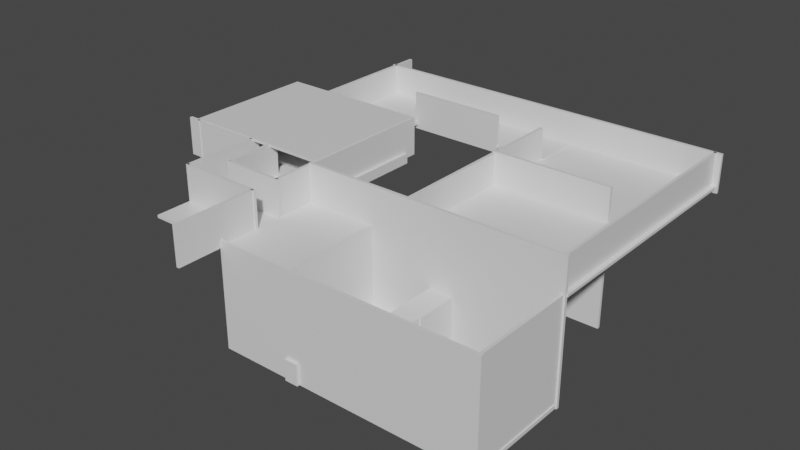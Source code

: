 # Source: m3.blend  (saved by Blender 3.1.7; exported with 4.5.12 LTS)
import bpy
from mathutils import Matrix  # noqa: F401  (used for matrix-valued properties, if any)

bpy.ops.wm.read_factory_settings(use_empty=True)
scene = bpy.context.scene
scene.name = 'Scene'

# ---- collections
col_collection = bpy.data.collections.new('Collection'); scene.collection.children.link(col_collection)

# ---- materials (node trees are filled in below, after node groups)
mat_material_024 = bpy.data.materials.new('Material.024')
mat_material_024.alpha_threshold = 0.0
mat_material_024.use_transparent_shadow = False
mat_material_024.line_color = (0.0, 0.0, 0.0, 1.0)
mat_material_051 = bpy.data.materials.new('Material.051')
mat_material_051.alpha_threshold = 0.0
mat_material_051.use_transparent_shadow = False
mat_material_051.line_color = (0.0, 0.0, 0.0, 1.0)
mat_material_052 = bpy.data.materials.new('Material.052')
mat_material_052.alpha_threshold = 0.0
mat_material_052.use_transparent_shadow = False
mat_material_052.line_color = (0.0, 0.0, 0.0, 1.0)
mat_material_053 = bpy.data.materials.new('Material.053')
mat_material_053.alpha_threshold = 0.0
mat_material_053.use_transparent_shadow = False
mat_material_053.line_color = (0.0, 0.0, 0.0, 1.0)
mat_material_054 = bpy.data.materials.new('Material.054')
mat_material_054.alpha_threshold = 0.0
mat_material_054.use_transparent_shadow = False
mat_material_054.line_color = (0.0, 0.0, 0.0, 1.0)
mat_material_055 = bpy.data.materials.new('Material.055')
mat_material_055.alpha_threshold = 0.0
mat_material_055.use_transparent_shadow = False
mat_material_055.line_color = (0.0, 0.0, 0.0, 1.0)
mat_material_056 = bpy.data.materials.new('Material.056')
mat_material_056.alpha_threshold = 0.0
mat_material_056.use_transparent_shadow = False
mat_material_056.line_color = (0.0, 0.0, 0.0, 1.0)
mat_material_057 = bpy.data.materials.new('Material.057')
mat_material_057.alpha_threshold = 0.0
mat_material_057.use_transparent_shadow = False
mat_material_057.line_color = (0.0, 0.0, 0.0, 1.0)
mat_material_058 = bpy.data.materials.new('Material.058')
mat_material_058.alpha_threshold = 0.0
mat_material_058.use_transparent_shadow = False
mat_material_058.line_color = (0.0, 0.0, 0.0, 1.0)
mat_material_060 = bpy.data.materials.new('Material.060')
mat_material_060.alpha_threshold = 0.0
mat_material_060.use_transparent_shadow = False
mat_material_060.line_color = (0.0, 0.0, 0.0, 1.0)
mat_material_061 = bpy.data.materials.new('Material.061')
mat_material_061.alpha_threshold = 0.0
mat_material_061.use_transparent_shadow = False
mat_material_061.line_color = (0.0, 0.0, 0.0, 1.0)
mat_material_062 = bpy.data.materials.new('Material.062')
mat_material_062.alpha_threshold = 0.0
mat_material_062.use_transparent_shadow = False
mat_material_062.line_color = (0.0, 0.0, 0.0, 1.0)
mat_material_063 = bpy.data.materials.new('Material.063')
mat_material_063.alpha_threshold = 0.0
mat_material_063.use_transparent_shadow = False
mat_material_063.line_color = (0.0, 0.0, 0.0, 1.0)
mat_material_064 = bpy.data.materials.new('Material.064')
mat_material_064.alpha_threshold = 0.0
mat_material_064.use_transparent_shadow = False
mat_material_064.line_color = (0.0, 0.0, 0.0, 1.0)
mat_material_065 = bpy.data.materials.new('Material.065')
mat_material_065.alpha_threshold = 0.0
mat_material_065.use_transparent_shadow = False
mat_material_065.line_color = (0.0, 0.0, 0.0, 1.0)
mat_material_066 = bpy.data.materials.new('Material.066')
mat_material_066.alpha_threshold = 0.0
mat_material_066.use_transparent_shadow = False
mat_material_066.line_color = (0.0, 0.0, 0.0, 1.0)
mat_material_074 = bpy.data.materials.new('Material.074')
mat_material_074.alpha_threshold = 0.0
mat_material_074.use_transparent_shadow = False
mat_material_074.line_color = (0.0, 0.0, 0.0, 1.0)
mat_material_088 = bpy.data.materials.new('Material.088')
mat_material_088.alpha_threshold = 0.0
mat_material_088.use_transparent_shadow = False
mat_material_088.line_color = (0.0, 0.0, 0.0, 1.0)
mat_material_089 = bpy.data.materials.new('Material.089')
mat_material_089.alpha_threshold = 0.0
mat_material_089.use_transparent_shadow = False
mat_material_089.line_color = (0.0, 0.0, 0.0, 1.0)
mat_material_090 = bpy.data.materials.new('Material.090')
mat_material_090.alpha_threshold = 0.0
mat_material_090.use_transparent_shadow = False
mat_material_090.line_color = (0.0, 0.0, 0.0, 1.0)
mat_material_091 = bpy.data.materials.new('Material.091')
mat_material_091.alpha_threshold = 0.0
mat_material_091.use_transparent_shadow = False
mat_material_091.line_color = (0.0, 0.0, 0.0, 1.0)
mat_material_092 = bpy.data.materials.new('Material.092')
mat_material_092.alpha_threshold = 0.0
mat_material_092.use_transparent_shadow = False
mat_material_092.line_color = (0.0, 0.0, 0.0, 1.0)
mat_material_093 = bpy.data.materials.new('Material.093')
mat_material_093.alpha_threshold = 0.0
mat_material_093.use_transparent_shadow = False
mat_material_093.line_color = (0.0, 0.0, 0.0, 1.0)
mat_material_094 = bpy.data.materials.new('Material.094')
mat_material_094.alpha_threshold = 0.0
mat_material_094.use_transparent_shadow = False
mat_material_094.line_color = (0.0, 0.0, 0.0, 1.0)
mat_material_095 = bpy.data.materials.new('Material.095')
mat_material_095.alpha_threshold = 0.0
mat_material_095.use_transparent_shadow = False
mat_material_095.line_color = (0.0, 0.0, 0.0, 1.0)
mat_material_096 = bpy.data.materials.new('Material.096')
mat_material_096.alpha_threshold = 0.0
mat_material_096.use_transparent_shadow = False
mat_material_096.line_color = (0.0, 0.0, 0.0, 1.0)
mat_material_097 = bpy.data.materials.new('Material.097')
mat_material_097.alpha_threshold = 0.0
mat_material_097.use_transparent_shadow = False
mat_material_097.line_color = (0.0, 0.0, 0.0, 1.0)
mat_material_098 = bpy.data.materials.new('Material.098')
mat_material_098.alpha_threshold = 0.0
mat_material_098.use_transparent_shadow = False
mat_material_098.line_color = (0.0, 0.0, 0.0, 1.0)
mat_material_099 = bpy.data.materials.new('Material.099')
mat_material_099.alpha_threshold = 0.0
mat_material_099.use_transparent_shadow = False
mat_material_099.line_color = (0.0, 0.0, 0.0, 1.0)
mat_material_100 = bpy.data.materials.new('Material.100')
mat_material_100.alpha_threshold = 0.0
mat_material_100.use_transparent_shadow = False
mat_material_100.line_color = (0.0, 0.0, 0.0, 1.0)
mat_material_101 = bpy.data.materials.new('Material.101')
mat_material_101.alpha_threshold = 0.0
mat_material_101.use_transparent_shadow = False
mat_material_101.line_color = (0.0, 0.0, 0.0, 1.0)
mat_material_102 = bpy.data.materials.new('Material.102')
mat_material_102.alpha_threshold = 0.0
mat_material_102.use_transparent_shadow = False
mat_material_102.line_color = (0.0, 0.0, 0.0, 1.0)
mat_material_103 = bpy.data.materials.new('Material.103')
mat_material_103.alpha_threshold = 0.0
mat_material_103.use_transparent_shadow = False
mat_material_103.line_color = (0.0, 0.0, 0.0, 1.0)
mat_material_104 = bpy.data.materials.new('Material.104')
mat_material_104.alpha_threshold = 0.0
mat_material_104.use_transparent_shadow = False
mat_material_104.line_color = (0.0, 0.0, 0.0, 1.0)
mat_material_105 = bpy.data.materials.new('Material.105')
mat_material_105.alpha_threshold = 0.0
mat_material_105.use_transparent_shadow = False
mat_material_105.line_color = (0.0, 0.0, 0.0, 1.0)
mat_material_106 = bpy.data.materials.new('Material.106')
mat_material_106.alpha_threshold = 0.0
mat_material_106.use_transparent_shadow = False
mat_material_106.line_color = (0.0, 0.0, 0.0, 1.0)
mat_material_107 = bpy.data.materials.new('Material.107')
mat_material_107.alpha_threshold = 0.0
mat_material_107.use_transparent_shadow = False
mat_material_107.line_color = (0.0, 0.0, 0.0, 1.0)

# ---- material node trees
mat_material_024.use_nodes = True; mat_material_024.node_tree.nodes.clear()
_N = mat_material_024.node_tree.nodes; _L = mat_material_024.node_tree.links
n0 = _N.new('ShaderNodeOutputMaterial'); n0.name = 'Material Output'; n0.location = (300, 300)
n1 = _N.new('ShaderNodeBsdfPrincipled'); n1.name = 'Principled BSDF'; n1.location = (10, 300)
n1.distribution = 'GGX'
n1.subsurface_method = 'RANDOM_WALK_SKIN'
n1.inputs[2].default_value = 0.4
n1.inputs[3].default_value = 1.45
n1.inputs[27].default_value = (0.0, 0.0, 0.0, 1.0)
n1.inputs[28].default_value = 1.0
_L.new(n1.outputs[0], n0.inputs[0])
n0.is_active_output = True
mat_material_051.use_nodes = True; mat_material_051.node_tree.nodes.clear()
_N = mat_material_051.node_tree.nodes; _L = mat_material_051.node_tree.links
n0 = _N.new('ShaderNodeOutputMaterial'); n0.name = 'Material Output'; n0.location = (300, 300)
n1 = _N.new('ShaderNodeBsdfPrincipled'); n1.name = 'Principled BSDF'; n1.location = (10, 300)
n1.distribution = 'GGX'
n1.subsurface_method = 'RANDOM_WALK_SKIN'
n1.inputs[2].default_value = 0.4
n1.inputs[3].default_value = 1.45
n1.inputs[27].default_value = (0.0, 0.0, 0.0, 1.0)
n1.inputs[28].default_value = 1.0
_L.new(n1.outputs[0], n0.inputs[0])
n0.is_active_output = True
mat_material_052.use_nodes = True; mat_material_052.node_tree.nodes.clear()
_N = mat_material_052.node_tree.nodes; _L = mat_material_052.node_tree.links
n0 = _N.new('ShaderNodeOutputMaterial'); n0.name = 'Material Output'; n0.location = (300, 300)
n1 = _N.new('ShaderNodeBsdfPrincipled'); n1.name = 'Principled BSDF'; n1.location = (10, 300)
n1.distribution = 'GGX'
n1.subsurface_method = 'RANDOM_WALK_SKIN'
n1.inputs[2].default_value = 0.4
n1.inputs[3].default_value = 1.45
n1.inputs[27].default_value = (0.0, 0.0, 0.0, 1.0)
n1.inputs[28].default_value = 1.0
_L.new(n1.outputs[0], n0.inputs[0])
n0.is_active_output = True
mat_material_053.use_nodes = True; mat_material_053.node_tree.nodes.clear()
_N = mat_material_053.node_tree.nodes; _L = mat_material_053.node_tree.links
n0 = _N.new('ShaderNodeOutputMaterial'); n0.name = 'Material Output'; n0.location = (300, 300)
n1 = _N.new('ShaderNodeBsdfPrincipled'); n1.name = 'Principled BSDF'; n1.location = (10, 300)
n1.distribution = 'GGX'
n1.subsurface_method = 'RANDOM_WALK_SKIN'
n1.inputs[2].default_value = 0.4
n1.inputs[3].default_value = 1.45
n1.inputs[27].default_value = (0.0, 0.0, 0.0, 1.0)
n1.inputs[28].default_value = 1.0
_L.new(n1.outputs[0], n0.inputs[0])
n0.is_active_output = True
mat_material_054.use_nodes = True; mat_material_054.node_tree.nodes.clear()
_N = mat_material_054.node_tree.nodes; _L = mat_material_054.node_tree.links
n0 = _N.new('ShaderNodeOutputMaterial'); n0.name = 'Material Output'; n0.location = (300, 300)
n1 = _N.new('ShaderNodeBsdfPrincipled'); n1.name = 'Principled BSDF'; n1.location = (10, 300)
n1.distribution = 'GGX'
n1.subsurface_method = 'RANDOM_WALK_SKIN'
n1.inputs[2].default_value = 0.4
n1.inputs[3].default_value = 1.45
n1.inputs[27].default_value = (0.0, 0.0, 0.0, 1.0)
n1.inputs[28].default_value = 1.0
_L.new(n1.outputs[0], n0.inputs[0])
n0.is_active_output = True
mat_material_055.use_nodes = True; mat_material_055.node_tree.nodes.clear()
_N = mat_material_055.node_tree.nodes; _L = mat_material_055.node_tree.links
n0 = _N.new('ShaderNodeOutputMaterial'); n0.name = 'Material Output'; n0.location = (300, 300)
n1 = _N.new('ShaderNodeBsdfPrincipled'); n1.name = 'Principled BSDF'; n1.location = (10, 300)
n1.distribution = 'GGX'
n1.subsurface_method = 'RANDOM_WALK_SKIN'
n1.inputs[2].default_value = 0.4
n1.inputs[3].default_value = 1.45
n1.inputs[27].default_value = (0.0, 0.0, 0.0, 1.0)
n1.inputs[28].default_value = 1.0
_L.new(n1.outputs[0], n0.inputs[0])
n0.is_active_output = True
mat_material_056.use_nodes = True; mat_material_056.node_tree.nodes.clear()
_N = mat_material_056.node_tree.nodes; _L = mat_material_056.node_tree.links
n0 = _N.new('ShaderNodeOutputMaterial'); n0.name = 'Material Output'; n0.location = (300, 300)
n1 = _N.new('ShaderNodeBsdfPrincipled'); n1.name = 'Principled BSDF'; n1.location = (10, 300)
n1.distribution = 'GGX'
n1.subsurface_method = 'RANDOM_WALK_SKIN'
n1.inputs[2].default_value = 0.4
n1.inputs[3].default_value = 1.45
n1.inputs[27].default_value = (0.0, 0.0, 0.0, 1.0)
n1.inputs[28].default_value = 1.0
_L.new(n1.outputs[0], n0.inputs[0])
n0.is_active_output = True
mat_material_057.use_nodes = True; mat_material_057.node_tree.nodes.clear()
_N = mat_material_057.node_tree.nodes; _L = mat_material_057.node_tree.links
n0 = _N.new('ShaderNodeOutputMaterial'); n0.name = 'Material Output'; n0.location = (300, 300)
n1 = _N.new('ShaderNodeBsdfPrincipled'); n1.name = 'Principled BSDF'; n1.location = (10, 300)
n1.distribution = 'GGX'
n1.subsurface_method = 'RANDOM_WALK_SKIN'
n1.inputs[2].default_value = 0.4
n1.inputs[3].default_value = 1.45
n1.inputs[27].default_value = (0.0, 0.0, 0.0, 1.0)
n1.inputs[28].default_value = 1.0
_L.new(n1.outputs[0], n0.inputs[0])
n0.is_active_output = True
mat_material_058.use_nodes = True; mat_material_058.node_tree.nodes.clear()
_N = mat_material_058.node_tree.nodes; _L = mat_material_058.node_tree.links
n0 = _N.new('ShaderNodeOutputMaterial'); n0.name = 'Material Output'; n0.location = (300, 300)
n1 = _N.new('ShaderNodeBsdfPrincipled'); n1.name = 'Principled BSDF'; n1.location = (10, 300)
n1.distribution = 'GGX'
n1.subsurface_method = 'RANDOM_WALK_SKIN'
n1.inputs[2].default_value = 0.4
n1.inputs[3].default_value = 1.45
n1.inputs[27].default_value = (0.0, 0.0, 0.0, 1.0)
n1.inputs[28].default_value = 1.0
_L.new(n1.outputs[0], n0.inputs[0])
n0.is_active_output = True
mat_material_060.use_nodes = True; mat_material_060.node_tree.nodes.clear()
_N = mat_material_060.node_tree.nodes; _L = mat_material_060.node_tree.links
n0 = _N.new('ShaderNodeOutputMaterial'); n0.name = 'Material Output'; n0.location = (300, 300)
n1 = _N.new('ShaderNodeBsdfPrincipled'); n1.name = 'Principled BSDF'; n1.location = (10, 300)
n1.distribution = 'GGX'
n1.subsurface_method = 'RANDOM_WALK_SKIN'
n1.inputs[2].default_value = 0.4
n1.inputs[3].default_value = 1.45
n1.inputs[27].default_value = (0.0, 0.0, 0.0, 1.0)
n1.inputs[28].default_value = 1.0
_L.new(n1.outputs[0], n0.inputs[0])
n0.is_active_output = True
mat_material_061.use_nodes = True; mat_material_061.node_tree.nodes.clear()
_N = mat_material_061.node_tree.nodes; _L = mat_material_061.node_tree.links
n0 = _N.new('ShaderNodeOutputMaterial'); n0.name = 'Material Output'; n0.location = (300, 300)
n1 = _N.new('ShaderNodeBsdfPrincipled'); n1.name = 'Principled BSDF'; n1.location = (10, 300)
n1.distribution = 'GGX'
n1.subsurface_method = 'RANDOM_WALK_SKIN'
n1.inputs[2].default_value = 0.4
n1.inputs[3].default_value = 1.45
n1.inputs[27].default_value = (0.0, 0.0, 0.0, 1.0)
n1.inputs[28].default_value = 1.0
_L.new(n1.outputs[0], n0.inputs[0])
n0.is_active_output = True
mat_material_062.use_nodes = True; mat_material_062.node_tree.nodes.clear()
_N = mat_material_062.node_tree.nodes; _L = mat_material_062.node_tree.links
n0 = _N.new('ShaderNodeOutputMaterial'); n0.name = 'Material Output'; n0.location = (300, 300)
n1 = _N.new('ShaderNodeBsdfPrincipled'); n1.name = 'Principled BSDF'; n1.location = (10, 300)
n1.distribution = 'GGX'
n1.subsurface_method = 'RANDOM_WALK_SKIN'
n1.inputs[2].default_value = 0.4
n1.inputs[3].default_value = 1.45
n1.inputs[27].default_value = (0.0, 0.0, 0.0, 1.0)
n1.inputs[28].default_value = 1.0
_L.new(n1.outputs[0], n0.inputs[0])
n0.is_active_output = True
mat_material_063.use_nodes = True; mat_material_063.node_tree.nodes.clear()
_N = mat_material_063.node_tree.nodes; _L = mat_material_063.node_tree.links
n0 = _N.new('ShaderNodeOutputMaterial'); n0.name = 'Material Output'; n0.location = (300, 300)
n1 = _N.new('ShaderNodeBsdfPrincipled'); n1.name = 'Principled BSDF'; n1.location = (10, 300)
n1.distribution = 'GGX'
n1.subsurface_method = 'RANDOM_WALK_SKIN'
n1.inputs[2].default_value = 0.4
n1.inputs[3].default_value = 1.45
n1.inputs[27].default_value = (0.0, 0.0, 0.0, 1.0)
n1.inputs[28].default_value = 1.0
_L.new(n1.outputs[0], n0.inputs[0])
n0.is_active_output = True
mat_material_064.use_nodes = True; mat_material_064.node_tree.nodes.clear()
_N = mat_material_064.node_tree.nodes; _L = mat_material_064.node_tree.links
n0 = _N.new('ShaderNodeOutputMaterial'); n0.name = 'Material Output'; n0.location = (300, 300)
n1 = _N.new('ShaderNodeBsdfPrincipled'); n1.name = 'Principled BSDF'; n1.location = (10, 300)
n1.distribution = 'GGX'
n1.subsurface_method = 'RANDOM_WALK_SKIN'
n1.inputs[2].default_value = 0.4
n1.inputs[3].default_value = 1.45
n1.inputs[27].default_value = (0.0, 0.0, 0.0, 1.0)
n1.inputs[28].default_value = 1.0
_L.new(n1.outputs[0], n0.inputs[0])
n0.is_active_output = True
mat_material_065.use_nodes = True; mat_material_065.node_tree.nodes.clear()
_N = mat_material_065.node_tree.nodes; _L = mat_material_065.node_tree.links
n0 = _N.new('ShaderNodeOutputMaterial'); n0.name = 'Material Output'; n0.location = (300, 300)
n1 = _N.new('ShaderNodeBsdfPrincipled'); n1.name = 'Principled BSDF'; n1.location = (10, 300)
n1.distribution = 'GGX'
n1.subsurface_method = 'RANDOM_WALK_SKIN'
n1.inputs[2].default_value = 0.4
n1.inputs[3].default_value = 1.45
n1.inputs[27].default_value = (0.0, 0.0, 0.0, 1.0)
n1.inputs[28].default_value = 1.0
_L.new(n1.outputs[0], n0.inputs[0])
n0.is_active_output = True
mat_material_066.use_nodes = True; mat_material_066.node_tree.nodes.clear()
_N = mat_material_066.node_tree.nodes; _L = mat_material_066.node_tree.links
n0 = _N.new('ShaderNodeOutputMaterial'); n0.name = 'Material Output'; n0.location = (300, 300)
n1 = _N.new('ShaderNodeBsdfPrincipled'); n1.name = 'Principled BSDF'; n1.location = (10, 300)
n1.distribution = 'GGX'
n1.subsurface_method = 'RANDOM_WALK_SKIN'
n1.inputs[2].default_value = 0.4
n1.inputs[3].default_value = 1.45
n1.inputs[27].default_value = (0.0, 0.0, 0.0, 1.0)
n1.inputs[28].default_value = 1.0
_L.new(n1.outputs[0], n0.inputs[0])
n0.is_active_output = True
mat_material_074.use_nodes = True; mat_material_074.node_tree.nodes.clear()
_N = mat_material_074.node_tree.nodes; _L = mat_material_074.node_tree.links
n0 = _N.new('ShaderNodeOutputMaterial'); n0.name = 'Material Output'; n0.location = (300, 300)
n1 = _N.new('ShaderNodeBsdfPrincipled'); n1.name = 'Principled BSDF'; n1.location = (10, 300)
n1.distribution = 'GGX'
n1.subsurface_method = 'RANDOM_WALK_SKIN'
n1.inputs[2].default_value = 0.4
n1.inputs[3].default_value = 1.45
n1.inputs[27].default_value = (0.0, 0.0, 0.0, 1.0)
n1.inputs[28].default_value = 1.0
_L.new(n1.outputs[0], n0.inputs[0])
n0.is_active_output = True
mat_material_088.use_nodes = True; mat_material_088.node_tree.nodes.clear()
_N = mat_material_088.node_tree.nodes; _L = mat_material_088.node_tree.links
n0 = _N.new('ShaderNodeOutputMaterial'); n0.name = 'Material Output'; n0.location = (300, 300)
n1 = _N.new('ShaderNodeBsdfPrincipled'); n1.name = 'Principled BSDF'; n1.location = (10, 300)
n1.distribution = 'GGX'
n1.subsurface_method = 'RANDOM_WALK_SKIN'
n1.inputs[2].default_value = 0.4
n1.inputs[3].default_value = 1.45
n1.inputs[27].default_value = (0.0, 0.0, 0.0, 1.0)
n1.inputs[28].default_value = 1.0
_L.new(n1.outputs[0], n0.inputs[0])
n0.is_active_output = True
mat_material_089.use_nodes = True; mat_material_089.node_tree.nodes.clear()
_N = mat_material_089.node_tree.nodes; _L = mat_material_089.node_tree.links
n0 = _N.new('ShaderNodeOutputMaterial'); n0.name = 'Material Output'; n0.location = (300, 300)
n1 = _N.new('ShaderNodeBsdfPrincipled'); n1.name = 'Principled BSDF'; n1.location = (10, 300)
n1.distribution = 'GGX'
n1.subsurface_method = 'RANDOM_WALK_SKIN'
n1.inputs[2].default_value = 0.4
n1.inputs[3].default_value = 1.45
n1.inputs[27].default_value = (0.0, 0.0, 0.0, 1.0)
n1.inputs[28].default_value = 1.0
_L.new(n1.outputs[0], n0.inputs[0])
n0.is_active_output = True
mat_material_090.use_nodes = True; mat_material_090.node_tree.nodes.clear()
_N = mat_material_090.node_tree.nodes; _L = mat_material_090.node_tree.links
n0 = _N.new('ShaderNodeOutputMaterial'); n0.name = 'Material Output'; n0.location = (300, 300)
n1 = _N.new('ShaderNodeBsdfPrincipled'); n1.name = 'Principled BSDF'; n1.location = (10, 300)
n1.distribution = 'GGX'
n1.subsurface_method = 'RANDOM_WALK_SKIN'
n1.inputs[2].default_value = 0.4
n1.inputs[3].default_value = 1.45
n1.inputs[27].default_value = (0.0, 0.0, 0.0, 1.0)
n1.inputs[28].default_value = 1.0
_L.new(n1.outputs[0], n0.inputs[0])
n0.is_active_output = True
mat_material_091.use_nodes = True; mat_material_091.node_tree.nodes.clear()
_N = mat_material_091.node_tree.nodes; _L = mat_material_091.node_tree.links
n0 = _N.new('ShaderNodeOutputMaterial'); n0.name = 'Material Output'; n0.location = (300, 300)
n1 = _N.new('ShaderNodeBsdfPrincipled'); n1.name = 'Principled BSDF'; n1.location = (10, 300)
n1.distribution = 'GGX'
n1.subsurface_method = 'RANDOM_WALK_SKIN'
n1.inputs[2].default_value = 0.4
n1.inputs[3].default_value = 1.45
n1.inputs[27].default_value = (0.0, 0.0, 0.0, 1.0)
n1.inputs[28].default_value = 1.0
_L.new(n1.outputs[0], n0.inputs[0])
n0.is_active_output = True
mat_material_092.use_nodes = True; mat_material_092.node_tree.nodes.clear()
_N = mat_material_092.node_tree.nodes; _L = mat_material_092.node_tree.links
n0 = _N.new('ShaderNodeOutputMaterial'); n0.name = 'Material Output'; n0.location = (300, 300)
n1 = _N.new('ShaderNodeBsdfPrincipled'); n1.name = 'Principled BSDF'; n1.location = (10, 300)
n1.distribution = 'GGX'
n1.subsurface_method = 'RANDOM_WALK_SKIN'
n1.inputs[2].default_value = 0.4
n1.inputs[3].default_value = 1.45
n1.inputs[27].default_value = (0.0, 0.0, 0.0, 1.0)
n1.inputs[28].default_value = 1.0
_L.new(n1.outputs[0], n0.inputs[0])
n0.is_active_output = True
mat_material_093.use_nodes = True; mat_material_093.node_tree.nodes.clear()
_N = mat_material_093.node_tree.nodes; _L = mat_material_093.node_tree.links
n0 = _N.new('ShaderNodeOutputMaterial'); n0.name = 'Material Output'; n0.location = (300, 300)
n1 = _N.new('ShaderNodeBsdfPrincipled'); n1.name = 'Principled BSDF'; n1.location = (10, 300)
n1.distribution = 'GGX'
n1.subsurface_method = 'RANDOM_WALK_SKIN'
n1.inputs[2].default_value = 0.4
n1.inputs[3].default_value = 1.45
n1.inputs[27].default_value = (0.0, 0.0, 0.0, 1.0)
n1.inputs[28].default_value = 1.0
_L.new(n1.outputs[0], n0.inputs[0])
n0.is_active_output = True
mat_material_094.use_nodes = True; mat_material_094.node_tree.nodes.clear()
_N = mat_material_094.node_tree.nodes; _L = mat_material_094.node_tree.links
n0 = _N.new('ShaderNodeOutputMaterial'); n0.name = 'Material Output'; n0.location = (300, 300)
n1 = _N.new('ShaderNodeBsdfPrincipled'); n1.name = 'Principled BSDF'; n1.location = (10, 300)
n1.distribution = 'GGX'
n1.subsurface_method = 'RANDOM_WALK_SKIN'
n1.inputs[2].default_value = 0.4
n1.inputs[3].default_value = 1.45
n1.inputs[27].default_value = (0.0, 0.0, 0.0, 1.0)
n1.inputs[28].default_value = 1.0
_L.new(n1.outputs[0], n0.inputs[0])
n0.is_active_output = True
mat_material_095.use_nodes = True; mat_material_095.node_tree.nodes.clear()
_N = mat_material_095.node_tree.nodes; _L = mat_material_095.node_tree.links
n0 = _N.new('ShaderNodeOutputMaterial'); n0.name = 'Material Output'; n0.location = (300, 300)
n1 = _N.new('ShaderNodeBsdfPrincipled'); n1.name = 'Principled BSDF'; n1.location = (10, 300)
n1.distribution = 'GGX'
n1.subsurface_method = 'RANDOM_WALK_SKIN'
n1.inputs[2].default_value = 0.4
n1.inputs[3].default_value = 1.45
n1.inputs[27].default_value = (0.0, 0.0, 0.0, 1.0)
n1.inputs[28].default_value = 1.0
_L.new(n1.outputs[0], n0.inputs[0])
n0.is_active_output = True
mat_material_096.use_nodes = True; mat_material_096.node_tree.nodes.clear()
_N = mat_material_096.node_tree.nodes; _L = mat_material_096.node_tree.links
n0 = _N.new('ShaderNodeOutputMaterial'); n0.name = 'Material Output'; n0.location = (300, 300)
n1 = _N.new('ShaderNodeBsdfPrincipled'); n1.name = 'Principled BSDF'; n1.location = (10, 300)
n1.distribution = 'GGX'
n1.subsurface_method = 'RANDOM_WALK_SKIN'
n1.inputs[2].default_value = 0.4
n1.inputs[3].default_value = 1.45
n1.inputs[27].default_value = (0.0, 0.0, 0.0, 1.0)
n1.inputs[28].default_value = 1.0
_L.new(n1.outputs[0], n0.inputs[0])
n0.is_active_output = True
mat_material_097.use_nodes = True; mat_material_097.node_tree.nodes.clear()
_N = mat_material_097.node_tree.nodes; _L = mat_material_097.node_tree.links
n0 = _N.new('ShaderNodeOutputMaterial'); n0.name = 'Material Output'; n0.location = (300, 300)
n1 = _N.new('ShaderNodeBsdfPrincipled'); n1.name = 'Principled BSDF'; n1.location = (10, 300)
n1.distribution = 'GGX'
n1.subsurface_method = 'RANDOM_WALK_SKIN'
n1.inputs[2].default_value = 0.4
n1.inputs[3].default_value = 1.45
n1.inputs[27].default_value = (0.0, 0.0, 0.0, 1.0)
n1.inputs[28].default_value = 1.0
_L.new(n1.outputs[0], n0.inputs[0])
n0.is_active_output = True
mat_material_098.use_nodes = True; mat_material_098.node_tree.nodes.clear()
_N = mat_material_098.node_tree.nodes; _L = mat_material_098.node_tree.links
n0 = _N.new('ShaderNodeOutputMaterial'); n0.name = 'Material Output'; n0.location = (300, 300)
n1 = _N.new('ShaderNodeBsdfPrincipled'); n1.name = 'Principled BSDF'; n1.location = (10, 300)
n1.distribution = 'GGX'
n1.subsurface_method = 'RANDOM_WALK_SKIN'
n1.inputs[2].default_value = 0.4
n1.inputs[3].default_value = 1.45
n1.inputs[27].default_value = (0.0, 0.0, 0.0, 1.0)
n1.inputs[28].default_value = 1.0
_L.new(n1.outputs[0], n0.inputs[0])
n0.is_active_output = True
mat_material_099.use_nodes = True; mat_material_099.node_tree.nodes.clear()
_N = mat_material_099.node_tree.nodes; _L = mat_material_099.node_tree.links
n0 = _N.new('ShaderNodeOutputMaterial'); n0.name = 'Material Output'; n0.location = (300, 300)
n1 = _N.new('ShaderNodeBsdfPrincipled'); n1.name = 'Principled BSDF'; n1.location = (10, 300)
n1.distribution = 'GGX'
n1.subsurface_method = 'RANDOM_WALK_SKIN'
n1.inputs[2].default_value = 0.4
n1.inputs[3].default_value = 1.45
n1.inputs[27].default_value = (0.0, 0.0, 0.0, 1.0)
n1.inputs[28].default_value = 1.0
_L.new(n1.outputs[0], n0.inputs[0])
n0.is_active_output = True
mat_material_100.use_nodes = True; mat_material_100.node_tree.nodes.clear()
_N = mat_material_100.node_tree.nodes; _L = mat_material_100.node_tree.links
n0 = _N.new('ShaderNodeOutputMaterial'); n0.name = 'Material Output'; n0.location = (300, 300)
n1 = _N.new('ShaderNodeBsdfPrincipled'); n1.name = 'Principled BSDF'; n1.location = (10, 300)
n1.distribution = 'GGX'
n1.subsurface_method = 'RANDOM_WALK_SKIN'
n1.inputs[2].default_value = 0.4
n1.inputs[3].default_value = 1.45
n1.inputs[27].default_value = (0.0, 0.0, 0.0, 1.0)
n1.inputs[28].default_value = 1.0
_L.new(n1.outputs[0], n0.inputs[0])
n0.is_active_output = True
mat_material_101.use_nodes = True; mat_material_101.node_tree.nodes.clear()
_N = mat_material_101.node_tree.nodes; _L = mat_material_101.node_tree.links
n0 = _N.new('ShaderNodeOutputMaterial'); n0.name = 'Material Output'; n0.location = (300, 300)
n1 = _N.new('ShaderNodeBsdfPrincipled'); n1.name = 'Principled BSDF'; n1.location = (10, 300)
n1.distribution = 'GGX'
n1.subsurface_method = 'RANDOM_WALK_SKIN'
n1.inputs[2].default_value = 0.4
n1.inputs[3].default_value = 1.45
n1.inputs[27].default_value = (0.0, 0.0, 0.0, 1.0)
n1.inputs[28].default_value = 1.0
_L.new(n1.outputs[0], n0.inputs[0])
n0.is_active_output = True
mat_material_102.use_nodes = True; mat_material_102.node_tree.nodes.clear()
_N = mat_material_102.node_tree.nodes; _L = mat_material_102.node_tree.links
n0 = _N.new('ShaderNodeOutputMaterial'); n0.name = 'Material Output'; n0.location = (300, 300)
n1 = _N.new('ShaderNodeBsdfPrincipled'); n1.name = 'Principled BSDF'; n1.location = (10, 300)
n1.distribution = 'GGX'
n1.subsurface_method = 'RANDOM_WALK_SKIN'
n1.inputs[2].default_value = 0.4
n1.inputs[3].default_value = 1.45
n1.inputs[27].default_value = (0.0, 0.0, 0.0, 1.0)
n1.inputs[28].default_value = 1.0
_L.new(n1.outputs[0], n0.inputs[0])
n0.is_active_output = True
mat_material_103.use_nodes = True; mat_material_103.node_tree.nodes.clear()
_N = mat_material_103.node_tree.nodes; _L = mat_material_103.node_tree.links
n0 = _N.new('ShaderNodeOutputMaterial'); n0.name = 'Material Output'; n0.location = (300, 300)
n1 = _N.new('ShaderNodeBsdfPrincipled'); n1.name = 'Principled BSDF'; n1.location = (10, 300)
n1.distribution = 'GGX'
n1.subsurface_method = 'RANDOM_WALK_SKIN'
n1.inputs[2].default_value = 0.4
n1.inputs[3].default_value = 1.45
n1.inputs[27].default_value = (0.0, 0.0, 0.0, 1.0)
n1.inputs[28].default_value = 1.0
_L.new(n1.outputs[0], n0.inputs[0])
n0.is_active_output = True
mat_material_104.use_nodes = True; mat_material_104.node_tree.nodes.clear()
_N = mat_material_104.node_tree.nodes; _L = mat_material_104.node_tree.links
n0 = _N.new('ShaderNodeOutputMaterial'); n0.name = 'Material Output'; n0.location = (300, 300)
n1 = _N.new('ShaderNodeBsdfPrincipled'); n1.name = 'Principled BSDF'; n1.location = (10, 300)
n1.distribution = 'GGX'
n1.subsurface_method = 'RANDOM_WALK_SKIN'
n1.inputs[2].default_value = 0.4
n1.inputs[3].default_value = 1.45
n1.inputs[27].default_value = (0.0, 0.0, 0.0, 1.0)
n1.inputs[28].default_value = 1.0
_L.new(n1.outputs[0], n0.inputs[0])
n0.is_active_output = True
mat_material_105.use_nodes = True; mat_material_105.node_tree.nodes.clear()
_N = mat_material_105.node_tree.nodes; _L = mat_material_105.node_tree.links
n0 = _N.new('ShaderNodeOutputMaterial'); n0.name = 'Material Output'; n0.location = (300, 300)
n1 = _N.new('ShaderNodeBsdfPrincipled'); n1.name = 'Principled BSDF'; n1.location = (10, 300)
n1.distribution = 'GGX'
n1.subsurface_method = 'RANDOM_WALK_SKIN'
n1.inputs[2].default_value = 0.4
n1.inputs[3].default_value = 1.45
n1.inputs[27].default_value = (0.0, 0.0, 0.0, 1.0)
n1.inputs[28].default_value = 1.0
_L.new(n1.outputs[0], n0.inputs[0])
n0.is_active_output = True
mat_material_106.use_nodes = True; mat_material_106.node_tree.nodes.clear()
_N = mat_material_106.node_tree.nodes; _L = mat_material_106.node_tree.links
n0 = _N.new('ShaderNodeOutputMaterial'); n0.name = 'Material Output'; n0.location = (300, 300)
n1 = _N.new('ShaderNodeBsdfPrincipled'); n1.name = 'Principled BSDF'; n1.location = (10, 300)
n1.distribution = 'GGX'
n1.subsurface_method = 'RANDOM_WALK_SKIN'
n1.inputs[2].default_value = 0.4
n1.inputs[3].default_value = 1.45
n1.inputs[27].default_value = (0.0, 0.0, 0.0, 1.0)
n1.inputs[28].default_value = 1.0
_L.new(n1.outputs[0], n0.inputs[0])
n0.is_active_output = True
mat_material_107.use_nodes = True; mat_material_107.node_tree.nodes.clear()
_N = mat_material_107.node_tree.nodes; _L = mat_material_107.node_tree.links
n0 = _N.new('ShaderNodeOutputMaterial'); n0.name = 'Material Output'; n0.location = (300, 300)
n1 = _N.new('ShaderNodeBsdfPrincipled'); n1.name = 'Principled BSDF'; n1.location = (10, 300)
n1.distribution = 'GGX'
n1.subsurface_method = 'RANDOM_WALK_SKIN'
n1.inputs[2].default_value = 0.4
n1.inputs[3].default_value = 1.45
n1.inputs[27].default_value = (0.0, 0.0, 0.0, 1.0)
n1.inputs[28].default_value = 1.0
_L.new(n1.outputs[0], n0.inputs[0])
n0.is_active_output = True

# ---- world
world_world = bpy.data.worlds.new('World'); scene.world = world_world
world_world.use_nodes = True; world_world.node_tree.nodes.clear()
_N = world_world.node_tree.nodes; _L = world_world.node_tree.links
n0 = _N.new('ShaderNodeOutputWorld'); n0.name = 'World Output'; n0.location = (300, 300)
n1 = _N.new('ShaderNodeBackground'); n1.name = 'Background'; n1.location = (10, 300)
n1.inputs[0].default_value = (0.05088, 0.05088, 0.05088, 1.0)
_L.new(n1.outputs[0], n0.inputs[0])
n0.is_active_output = True
world_world.color = (0.05088, 0.05088, 0.05088)
world_world.use_sun_shadow = False
world_world.sun_shadow_jitter_overblur = 0.0

# ---- meshes
me_cube_004 = bpy.data.meshes.new('Cube.004')
me_cube_004.from_pydata([(0.1181, 3.429, 23.22), (0.1181, 3.429, -0.9878), (0.1181, -31.52, 23.22), (0.1181, -31.52, -0.9878), (-1.0, 3.429, 23.22), (-1.0, 3.429, -0.9878), (-1.0, -31.52, 23.22), (-1.0, -31.52, -0.9878)], [], [(0, 4, 6, 2), (3, 2, 6, 7), (7, 6, 4, 5), (5, 1, 3, 7), (1, 0, 2, 3), (5, 4, 0, 1)])
_uv = me_cube_004.uv_layers.new(name='UVMap')
_uv.uv.foreach_set('vector', [0.01244, 0.01733, 0.9797, 0.01733, 0.9797, 0.9983, 0.01244, 0.9983, 0.375, 0.75, 0.625, 0.75, 0.625, 1.0, 0.375, 1.0, 0.375, 0.0, 0.625, 0.0, 0.625, 0.25, 0.375, 0.25, 0.125, 0.5, 0.375, 0.5, 0.375, 0.75, 0.125, 0.75, 0.375, 0.5, 0.625, 0.5, 0.625, 0.75, 0.375, 0.75, 0.375, 0.25, 0.625, 0.25, 0.625, 0.5, 0.375, 0.5])
me_cube_004.materials.append(mat_material_024)
me_cube_004.use_remesh_preserve_volume = False
me_cube_004.use_remesh_preserve_attributes = False
me_cube_004.use_mirror_vertex_groups = False
me_cube_004.update()
me_cube_061 = bpy.data.meshes.new('Cube.061')
me_cube_061.from_pydata([(0.1181, 3.429, 23.22), (0.1181, 3.429, -18.43), (0.1181, -34.84, 23.22), (0.1181, -34.84, -18.43), (-1.0, 3.429, 23.22), (-1.0, 3.429, -18.43), (-1.0, -34.84, 23.22), (-1.0, -34.84, -18.43)], [], [(0, 4, 6, 2), (3, 2, 6, 7), (7, 6, 4, 5), (5, 1, 3, 7), (1, 0, 2, 3), (5, 4, 0, 1)])
_uv = me_cube_061.uv_layers.new(name='UVMap')
_uv.uv.foreach_set('vector', [0.01244, 0.01733, 0.9797, 0.01733, 0.9797, 0.9983, 0.01244, 0.9983, 0.375, 0.75, 0.625, 0.75, 0.625, 1.0, 0.375, 1.0, 0.375, 0.0, 0.625, 0.0, 0.625, 0.25, 0.375, 0.25, 0.125, 0.5, 0.375, 0.5, 0.375, 0.75, 0.125, 0.75, 0.375, 0.5, 0.625, 0.5, 0.625, 0.75, 0.375, 0.75, 0.375, 0.25, 0.625, 0.25, 0.625, 0.5, 0.375, 0.5])
me_cube_061.materials.append(mat_material_051)
me_cube_061.use_remesh_preserve_volume = False
me_cube_061.use_remesh_preserve_attributes = False
me_cube_061.use_mirror_vertex_groups = False
me_cube_061.update()
me_cube_062 = bpy.data.meshes.new('Cube.062')
me_cube_062.from_pydata([(0.1181, -0.8503, 23.22), (0.1181, -0.8503, -0.9878), (0.1181, -34.84, 23.22), (0.1181, -34.84, -0.9878), (-1.0, -0.8503, 23.22), (-1.0, -0.8503, -0.9878), (-1.0, -34.84, 23.22), (-1.0, -34.84, -0.9878)], [], [(0, 4, 6, 2), (3, 2, 6, 7), (7, 6, 4, 5), (5, 1, 3, 7), (1, 0, 2, 3), (5, 4, 0, 1)])
_uv = me_cube_062.uv_layers.new(name='UVMap')
_uv.uv.foreach_set('vector', [0.01244, 0.01733, 0.9797, 0.01733, 0.9797, 0.9983, 0.01244, 0.9983, 0.375, 0.75, 0.625, 0.75, 0.625, 1.0, 0.375, 1.0, 0.375, 0.0, 0.625, 0.0, 0.625, 0.25, 0.375, 0.25, 0.125, 0.5, 0.375, 0.5, 0.375, 0.75, 0.125, 0.75, 0.375, 0.5, 0.625, 0.5, 0.625, 0.75, 0.375, 0.75, 0.375, 0.25, 0.625, 0.25, 0.625, 0.5, 0.375, 0.5])
me_cube_062.materials.append(mat_material_052)
me_cube_062.use_remesh_preserve_volume = False
me_cube_062.use_remesh_preserve_attributes = False
me_cube_062.use_mirror_vertex_groups = False
me_cube_062.update()
me_cube_063 = bpy.data.meshes.new('Cube.063')
me_cube_063.from_pydata([(0.1181, 69.38, 7.187), (0.1181, 69.38, -0.9878), (0.1181, -103.0, 7.187), (0.1181, -103.0, -0.9878), (-28.08, 69.38, 7.187), (-28.08, 69.38, -0.9878), (-28.08, -103.0, 7.187), (-28.08, -103.0, -0.9878)], [], [(0, 4, 6, 2), (3, 2, 6, 7), (7, 6, 4, 5), (5, 1, 3, 7), (1, 0, 2, 3), (5, 4, 0, 1)])
_uv = me_cube_063.uv_layers.new(name='UVMap')
_uv.uv.foreach_set('vector', [0.01244, 0.01733, 0.9797, 0.01733, 0.9797, 0.9983, 0.01244, 0.9983, 0.375, 0.75, 0.625, 0.75, 0.625, 1.0, 0.375, 1.0, 0.375, 0.0, 0.625, 0.0, 0.625, 0.25, 0.375, 0.25, 0.125, 0.5, 0.375, 0.5, 0.375, 0.75, 0.125, 0.75, 0.375, 0.5, 0.625, 0.5, 0.625, 0.75, 0.375, 0.75, 0.375, 0.25, 0.625, 0.25, 0.625, 0.5, 0.375, 0.5])
me_cube_063.materials.append(mat_material_053)
me_cube_063.use_remesh_preserve_volume = False
me_cube_063.use_remesh_preserve_attributes = False
me_cube_063.use_mirror_vertex_groups = False
me_cube_063.update()
me_cube_064 = bpy.data.meshes.new('Cube.064')
me_cube_064.from_pydata([(0.1181, 69.83, 7.187), (0.1181, 69.83, -0.9878), (0.1181, -103.0, 7.187), (0.1181, -103.0, -0.9878), (-8.68, 69.83, 7.187), (-8.68, 69.83, -0.9878), (-8.68, -103.0, 7.187), (-8.68, -103.0, -0.9878)], [], [(0, 4, 6, 2), (3, 2, 6, 7), (7, 6, 4, 5), (5, 1, 3, 7), (1, 0, 2, 3), (5, 4, 0, 1)])
_uv = me_cube_064.uv_layers.new(name='UVMap')
_uv.uv.foreach_set('vector', [0.01244, 0.01733, 0.9797, 0.01733, 0.9797, 0.9983, 0.01244, 0.9983, 0.375, 0.75, 0.625, 0.75, 0.625, 1.0, 0.375, 1.0, 0.375, 0.0, 0.625, 0.0, 0.625, 0.25, 0.375, 0.25, 0.125, 0.5, 0.375, 0.5, 0.375, 0.75, 0.125, 0.75, 0.375, 0.5, 0.625, 0.5, 0.625, 0.75, 0.375, 0.75, 0.375, 0.25, 0.625, 0.25, 0.625, 0.5, 0.375, 0.5])
me_cube_064.materials.append(mat_material_054)
me_cube_064.use_remesh_preserve_volume = False
me_cube_064.use_remesh_preserve_attributes = False
me_cube_064.use_mirror_vertex_groups = False
me_cube_064.update()
me_mv1 = bpy.data.meshes.new('mv1')
me_mv1.from_pydata([(-5.02, -0.8503, 1.418), (-5.02, -0.8503, -0.9878), (-5.02, -34.84, 1.418), (-5.02, -34.84, -0.9878), (-8.68, -0.8503, 1.418), (-8.68, -0.8503, -0.9878), (-8.68, -34.84, 1.418), (-8.68, -34.84, -0.9878)], [], [(0, 4, 6, 2), (3, 2, 6, 7), (7, 6, 4, 5), (5, 1, 3, 7), (1, 0, 2, 3), (5, 4, 0, 1)])
_uv = me_mv1.uv_layers.new(name='UVMap')
_uv.uv.foreach_set('vector', [0.01244, 0.01733, 0.9797, 0.01733, 0.9797, 0.9983, 0.01244, 0.9983, 0.375, 0.75, 0.625, 0.75, 0.625, 1.0, 0.375, 1.0, 0.375, 0.0, 0.625, 0.0, 0.625, 0.25, 0.375, 0.25, 0.125, 0.5, 0.375, 0.5, 0.375, 0.75, 0.125, 0.75, 0.375, 0.5, 0.625, 0.5, 0.625, 0.75, 0.375, 0.75, 0.375, 0.25, 0.625, 0.25, 0.625, 0.5, 0.375, 0.5])
me_mv1.materials.append(mat_material_055)
me_mv1.use_remesh_preserve_volume = False
me_mv1.use_remesh_preserve_attributes = False
me_mv1.use_mirror_vertex_groups = False
me_mv1.update()
me_event1 = bpy.data.meshes.new('event1')
me_event1.from_pydata([(-1.0, -1.0, 0.0), (1.0, -1.0, 0.0), (-1.0, 1.0, 0.0), (1.0, 1.0, 0.0)], [], [(0, 1, 3, 2)])
_uv = me_event1.uv_layers.new(name='UV 맵')
_uv.uv.foreach_set('vector', [0.0, 0.0, 1.0, 0.0, 1.0, 1.0, 0.0, 1.0])
me_event1.use_remesh_fix_poles = True
me_event1.use_remesh_preserve_attributes = False
me_event1.update()
me_event1_002 = bpy.data.meshes.new('event1.002')
me_event1_002.from_pydata([(-1.0, -1.0, 0.0), (1.0, -1.0, 0.0), (-1.0, 1.0, 0.0), (1.0, 1.0, 0.0)], [], [(0, 1, 3, 2)])
_uv = me_event1_002.uv_layers.new(name='UV 맵')
_uv.uv.foreach_set('vector', [0.0, 0.0, 1.0, 0.0, 1.0, 1.0, 0.0, 1.0])
me_event1_002.use_remesh_fix_poles = True
me_event1_002.use_remesh_preserve_attributes = False
me_event1_002.update()
me_event1_003 = bpy.data.meshes.new('event1.003')
me_event1_003.from_pydata([(-1.0, -1.0, 0.0), (1.0, -1.0, 0.0), (-1.0, 1.0, 0.0), (1.0, 1.0, 0.0)], [], [(0, 1, 3, 2)])
_uv = me_event1_003.uv_layers.new(name='UV 맵')
_uv.uv.foreach_set('vector', [0.0, 0.0, 1.0, 0.0, 1.0, 1.0, 0.0, 1.0])
me_event1_003.use_remesh_fix_poles = True
me_event1_003.use_remesh_preserve_attributes = False
me_event1_003.update()
me_cube_065 = bpy.data.meshes.new('Cube.065')
me_cube_065.from_pydata([(0.1181, 30.17, 52.45), (0.1181, 30.17, -0.9878), (0.1181, -72.08, 52.45), (0.1181, -72.08, -0.9878), (-1.0, 30.17, 52.45), (-1.0, 30.17, -0.9878), (-1.0, -72.08, 52.45), (-1.0, -72.08, -0.9878)], [], [(0, 4, 6, 2), (3, 2, 6, 7), (7, 6, 4, 5), (5, 1, 3, 7), (1, 0, 2, 3), (5, 4, 0, 1)])
_uv = me_cube_065.uv_layers.new(name='UVMap')
_uv.uv.foreach_set('vector', [0.01244, 0.01733, 0.9797, 0.01733, 0.9797, 0.9983, 0.01244, 0.9983, 0.375, 0.75, 0.625, 0.75, 0.625, 1.0, 0.375, 1.0, 0.375, 0.0, 0.625, 0.0, 0.625, 0.25, 0.375, 0.25, 0.125, 0.5, 0.375, 0.5, 0.375, 0.75, 0.125, 0.75, 0.375, 0.5, 0.625, 0.5, 0.625, 0.75, 0.375, 0.75, 0.375, 0.25, 0.625, 0.25, 0.625, 0.5, 0.375, 0.5])
me_cube_065.materials.append(mat_material_056)
me_cube_065.use_remesh_preserve_volume = False
me_cube_065.use_remesh_preserve_attributes = False
me_cube_065.use_mirror_vertex_groups = False
me_cube_065.update()
me_cube_066 = bpy.data.meshes.new('Cube.066')
me_cube_066.from_pydata([(0.1181, 30.17, 39.78), (0.1181, 30.17, -0.9878), (0.1181, -72.08, 39.78), (0.1181, -72.08, -0.9878), (-1.0, 30.17, 39.78), (-1.0, 30.17, -0.9878), (-1.0, -72.08, 39.78), (-1.0, -72.08, -0.9878)], [], [(0, 4, 6, 2), (3, 2, 6, 7), (7, 6, 4, 5), (5, 1, 3, 7), (1, 0, 2, 3), (5, 4, 0, 1)])
_uv = me_cube_066.uv_layers.new(name='UVMap')
_uv.uv.foreach_set('vector', [0.01244, 0.01733, 0.9797, 0.01733, 0.9797, 0.9983, 0.01244, 0.9983, 0.375, 0.75, 0.625, 0.75, 0.625, 1.0, 0.375, 1.0, 0.375, 0.0, 0.625, 0.0, 0.625, 0.25, 0.375, 0.25, 0.125, 0.5, 0.375, 0.5, 0.375, 0.75, 0.125, 0.75, 0.375, 0.5, 0.625, 0.5, 0.625, 0.75, 0.375, 0.75, 0.375, 0.25, 0.625, 0.25, 0.625, 0.5, 0.375, 0.5])
me_cube_066.materials.append(mat_material_057)
me_cube_066.use_remesh_preserve_volume = False
me_cube_066.use_remesh_preserve_attributes = False
me_cube_066.use_mirror_vertex_groups = False
me_cube_066.update()
me_cube_067 = bpy.data.meshes.new('Cube.067')
me_cube_067.from_pydata([(0.1181, 3.429, 38.23), (0.1181, 3.429, -0.9878), (0.1181, -81.18, 38.23), (0.1181, -81.18, -0.9878), (-1.0, 3.429, 38.23), (-1.0, 3.429, -0.9878), (-1.0, -81.18, 38.23), (-1.0, -81.18, -0.9878)], [], [(0, 4, 6, 2), (3, 2, 6, 7), (7, 6, 4, 5), (5, 1, 3, 7), (1, 0, 2, 3), (5, 4, 0, 1)])
_uv = me_cube_067.uv_layers.new(name='UVMap')
_uv.uv.foreach_set('vector', [0.01244, 0.01733, 0.9797, 0.01733, 0.9797, 0.9983, 0.01244, 0.9983, 0.375, 0.75, 0.625, 0.75, 0.625, 1.0, 0.375, 1.0, 0.375, 0.0, 0.625, 0.0, 0.625, 0.25, 0.375, 0.25, 0.125, 0.5, 0.375, 0.5, 0.375, 0.75, 0.125, 0.75, 0.375, 0.5, 0.625, 0.5, 0.625, 0.75, 0.375, 0.75, 0.375, 0.25, 0.625, 0.25, 0.625, 0.5, 0.375, 0.5])
me_cube_067.materials.append(mat_material_058)
me_cube_067.use_remesh_preserve_volume = False
me_cube_067.use_remesh_preserve_attributes = False
me_cube_067.use_mirror_vertex_groups = False
me_cube_067.update()
me_cube_069 = bpy.data.meshes.new('Cube.069')
me_cube_069.from_pydata([(0.1181, 69.38, 7.187), (0.1181, 69.38, -0.9878), (0.1181, -103.0, 7.187), (0.1181, -103.0, -0.9878), (-28.08, 69.38, 7.187), (-28.08, 69.38, -0.9878), (-28.08, -103.0, 7.187), (-28.08, -103.0, -0.9878)], [], [(0, 4, 6, 2), (3, 2, 6, 7), (7, 6, 4, 5), (5, 1, 3, 7), (1, 0, 2, 3), (5, 4, 0, 1)])
_uv = me_cube_069.uv_layers.new(name='UVMap')
_uv.uv.foreach_set('vector', [0.01244, 0.01733, 0.9797, 0.01733, 0.9797, 0.9983, 0.01244, 0.9983, 0.375, 0.75, 0.625, 0.75, 0.625, 1.0, 0.375, 1.0, 0.375, 0.0, 0.625, 0.0, 0.625, 0.25, 0.375, 0.25, 0.125, 0.5, 0.375, 0.5, 0.375, 0.75, 0.125, 0.75, 0.375, 0.5, 0.625, 0.5, 0.625, 0.75, 0.375, 0.75, 0.375, 0.25, 0.625, 0.25, 0.625, 0.5, 0.375, 0.5])
me_cube_069.materials.append(mat_material_060)
me_cube_069.use_remesh_preserve_volume = False
me_cube_069.use_remesh_preserve_attributes = False
me_cube_069.use_mirror_vertex_groups = False
me_cube_069.update()
me_cube_070 = bpy.data.meshes.new('Cube.070')
me_cube_070.from_pydata([(0.1181, 69.38, 7.187), (0.1181, 69.38, -0.9878), (0.1181, -103.0, 7.187), (0.1181, -103.0, -0.9878), (-28.08, 69.38, 7.187), (-28.08, 69.38, -0.9878), (-28.08, -103.0, 7.187), (-28.08, -103.0, -0.9878)], [], [(0, 4, 6, 2), (3, 2, 6, 7), (7, 6, 4, 5), (5, 1, 3, 7), (1, 0, 2, 3), (5, 4, 0, 1)])
_uv = me_cube_070.uv_layers.new(name='UVMap')
_uv.uv.foreach_set('vector', [0.01244, 0.01733, 0.9797, 0.01733, 0.9797, 0.9983, 0.01244, 0.9983, 0.375, 0.75, 0.625, 0.75, 0.625, 1.0, 0.375, 1.0, 0.375, 0.0, 0.625, 0.0, 0.625, 0.25, 0.375, 0.25, 0.125, 0.5, 0.375, 0.5, 0.375, 0.75, 0.125, 0.75, 0.375, 0.5, 0.625, 0.5, 0.625, 0.75, 0.375, 0.75, 0.375, 0.25, 0.625, 0.25, 0.625, 0.5, 0.375, 0.5])
me_cube_070.materials.append(mat_material_061)
me_cube_070.use_remesh_preserve_volume = False
me_cube_070.use_remesh_preserve_attributes = False
me_cube_070.use_mirror_vertex_groups = False
me_cube_070.update()
me_mv2 = bpy.data.meshes.new('mv2')
me_mv2.from_pydata([(0.1181, 69.38, 7.187), (0.1181, 69.38, -0.9878), (0.1181, -103.0, 7.187), (0.1181, -103.0, -0.9878), (-28.08, 69.38, 7.187), (-28.08, 69.38, -0.9878), (-28.08, -103.0, 7.187), (-28.08, -103.0, -0.9878)], [], [(0, 4, 6, 2), (3, 2, 6, 7), (7, 6, 4, 5), (5, 1, 3, 7), (1, 0, 2, 3), (5, 4, 0, 1)])
_uv = me_mv2.uv_layers.new(name='UVMap')
_uv.uv.foreach_set('vector', [0.01244, 0.01733, 0.9797, 0.01733, 0.9797, 0.9983, 0.01244, 0.9983, 0.375, 0.75, 0.625, 0.75, 0.625, 1.0, 0.375, 1.0, 0.375, 0.0, 0.625, 0.0, 0.625, 0.25, 0.375, 0.25, 0.125, 0.5, 0.375, 0.5, 0.375, 0.75, 0.125, 0.75, 0.375, 0.5, 0.625, 0.5, 0.625, 0.75, 0.375, 0.75, 0.375, 0.25, 0.625, 0.25, 0.625, 0.5, 0.375, 0.5])
me_mv2.materials.append(mat_material_062)
me_mv2.use_remesh_preserve_volume = False
me_mv2.use_remesh_preserve_attributes = False
me_mv2.use_mirror_vertex_groups = False
me_mv2.update()
me_ev2 = bpy.data.meshes.new('ev2')
me_ev2.from_pydata([(-1.0, -1.0, 0.0), (1.0, -1.0, 0.0), (-1.0, 1.0, 0.0), (1.0, 1.0, 0.0)], [], [(0, 1, 3, 2)])
_uv = me_ev2.uv_layers.new(name='UV 맵')
_uv.uv.foreach_set('vector', [0.0, 0.0, 1.0, 0.0, 1.0, 1.0, 0.0, 1.0])
me_ev2.use_remesh_fix_poles = True
me_ev2.use_remesh_preserve_attributes = False
me_ev2.update()
me_cube_071 = bpy.data.meshes.new('Cube.071')
me_cube_071.from_pydata([(0.1181, 97.4, 7.187), (0.1181, 97.4, 6.152), (0.1181, -103.0, 7.187), (0.1181, -103.0, 6.152), (-60.12, 97.4, 7.187), (-60.12, 97.4, 6.152), (-60.12, -103.0, 7.187), (-60.12, -103.0, 6.152)], [], [(0, 4, 6, 2), (3, 2, 6, 7), (7, 6, 4, 5), (5, 1, 3, 7), (1, 0, 2, 3), (5, 4, 0, 1)])
_uv = me_cube_071.uv_layers.new(name='UVMap')
_uv.uv.foreach_set('vector', [0.01244, 0.01733, 0.9797, 0.01733, 0.9797, 0.9983, 0.01244, 0.9983, 0.375, 0.75, 0.625, 0.75, 0.625, 1.0, 0.375, 1.0, 0.375, 0.0, 0.625, 0.0, 0.625, 0.25, 0.375, 0.25, 0.125, 0.5, 0.375, 0.5, 0.375, 0.75, 0.125, 0.75, 0.375, 0.5, 0.625, 0.5, 0.625, 0.75, 0.375, 0.75, 0.375, 0.25, 0.625, 0.25, 0.625, 0.5, 0.375, 0.5])
me_cube_071.materials.append(mat_material_063)
me_cube_071.use_remesh_preserve_volume = False
me_cube_071.use_remesh_preserve_attributes = False
me_cube_071.use_mirror_vertex_groups = False
me_cube_071.update()
me_cube_072 = bpy.data.meshes.new('Cube.072')
me_cube_072.from_pydata([(0.1181, 36.91, 49.36), (0.1181, 36.91, -0.9878), (0.1181, -31.52, 49.36), (0.1181, -31.52, -0.9878), (-1.0, 36.91, 49.36), (-1.0, 36.91, -0.9878), (-1.0, -31.52, 49.36), (-1.0, -31.52, -0.9878)], [], [(0, 4, 6, 2), (3, 2, 6, 7), (7, 6, 4, 5), (5, 1, 3, 7), (1, 0, 2, 3), (5, 4, 0, 1)])
_uv = me_cube_072.uv_layers.new(name='UVMap')
_uv.uv.foreach_set('vector', [0.01244, 0.01733, 0.9797, 0.01733, 0.9797, 0.9983, 0.01244, 0.9983, 0.375, 0.75, 0.625, 0.75, 0.625, 1.0, 0.375, 1.0, 0.375, 0.0, 0.625, 0.0, 0.625, 0.25, 0.375, 0.25, 0.125, 0.5, 0.375, 0.5, 0.375, 0.75, 0.125, 0.75, 0.375, 0.5, 0.625, 0.5, 0.625, 0.75, 0.375, 0.75, 0.375, 0.25, 0.625, 0.25, 0.625, 0.5, 0.375, 0.5])
me_cube_072.materials.append(mat_material_064)
me_cube_072.use_remesh_preserve_volume = False
me_cube_072.use_remesh_preserve_attributes = False
me_cube_072.use_mirror_vertex_groups = False
me_cube_072.update()
me_cube_073 = bpy.data.meshes.new('Cube.073')
me_cube_073.from_pydata([(0.1181, 17.7, 49.36), (0.1181, 17.7, -0.9878), (0.1181, -31.52, 49.36), (0.1181, -31.52, -0.9878), (-1.0, 17.7, 49.36), (-1.0, 17.7, -0.9878), (-1.0, -31.52, 49.36), (-1.0, -31.52, -0.9878)], [], [(0, 4, 6, 2), (3, 2, 6, 7), (7, 6, 4, 5), (5, 1, 3, 7), (1, 0, 2, 3), (5, 4, 0, 1)])
_uv = me_cube_073.uv_layers.new(name='UVMap')
_uv.uv.foreach_set('vector', [0.01244, 0.01733, 0.9797, 0.01733, 0.9797, 0.9983, 0.01244, 0.9983, 0.375, 0.75, 0.625, 0.75, 0.625, 1.0, 0.375, 1.0, 0.375, 0.0, 0.625, 0.0, 0.625, 0.25, 0.375, 0.25, 0.125, 0.5, 0.375, 0.5, 0.375, 0.75, 0.125, 0.75, 0.375, 0.5, 0.625, 0.5, 0.625, 0.75, 0.375, 0.75, 0.375, 0.25, 0.625, 0.25, 0.625, 0.5, 0.375, 0.5])
me_cube_073.materials.append(mat_material_065)
me_cube_073.use_remesh_preserve_volume = False
me_cube_073.use_remesh_preserve_attributes = False
me_cube_073.use_mirror_vertex_groups = False
me_cube_073.update()
me_cube_074 = bpy.data.meshes.new('Cube.074')
me_cube_074.from_pydata([(0.1181, 36.91, 49.36), (0.1181, 36.91, -0.9878), (0.1181, -31.52, 49.36), (0.1181, -31.52, -0.9878), (-1.0, 36.91, 49.36), (-1.0, 36.91, -0.9878), (-1.0, -31.52, 49.36), (-1.0, -31.52, -0.9878)], [], [(0, 4, 6, 2), (3, 2, 6, 7), (7, 6, 4, 5), (5, 1, 3, 7), (1, 0, 2, 3), (5, 4, 0, 1)])
_uv = me_cube_074.uv_layers.new(name='UVMap')
_uv.uv.foreach_set('vector', [0.01244, 0.01733, 0.9797, 0.01733, 0.9797, 0.9983, 0.01244, 0.9983, 0.375, 0.75, 0.625, 0.75, 0.625, 1.0, 0.375, 1.0, 0.375, 0.0, 0.625, 0.0, 0.625, 0.25, 0.375, 0.25, 0.125, 0.5, 0.375, 0.5, 0.375, 0.75, 0.125, 0.75, 0.375, 0.5, 0.625, 0.5, 0.625, 0.75, 0.375, 0.75, 0.375, 0.25, 0.625, 0.25, 0.625, 0.5, 0.375, 0.5])
me_cube_074.materials.append(mat_material_066)
me_cube_074.use_remesh_preserve_volume = False
me_cube_074.use_remesh_preserve_attributes = False
me_cube_074.use_mirror_vertex_groups = False
me_cube_074.update()
me_cube_075 = bpy.data.meshes.new('Cube.075')
me_cube_075.from_pydata([(0.1181, 15.23, 49.36), (0.1181, 15.23, -0.9878), (0.1181, -31.52, 49.36), (0.1181, -31.52, -0.9878), (-1.0, 15.23, 49.36), (-1.0, 15.23, -0.9878), (-1.0, -31.52, 49.36), (-1.0, -31.52, -0.9878)], [], [(0, 4, 6, 2), (3, 2, 6, 7), (7, 6, 4, 5), (5, 1, 3, 7), (1, 0, 2, 3), (5, 4, 0, 1)])
_uv = me_cube_075.uv_layers.new(name='UVMap')
_uv.uv.foreach_set('vector', [0.01244, 0.01733, 0.9797, 0.01733, 0.9797, 0.9983, 0.01244, 0.9983, 0.375, 0.75, 0.625, 0.75, 0.625, 1.0, 0.375, 1.0, 0.375, 0.0, 0.625, 0.0, 0.625, 0.25, 0.375, 0.25, 0.125, 0.5, 0.375, 0.5, 0.375, 0.75, 0.125, 0.75, 0.375, 0.5, 0.625, 0.5, 0.625, 0.75, 0.375, 0.75, 0.375, 0.25, 0.625, 0.25, 0.625, 0.5, 0.375, 0.5])
me_cube_075.materials.append(mat_material_074)
me_cube_075.use_remesh_preserve_volume = False
me_cube_075.use_remesh_preserve_attributes = False
me_cube_075.use_mirror_vertex_groups = False
me_cube_075.update()
me_cube_076 = bpy.data.meshes.new('Cube.076')
me_cube_076.from_pydata([(0.1181, 117.6, 49.36), (0.1181, 117.6, -0.9878), (0.1181, -31.52, 49.36), (0.1181, -31.52, -0.9878), (-1.0, 117.6, 49.36), (-1.0, 117.6, -0.9878), (-1.0, -31.52, 49.36), (-1.0, -31.52, -0.9878)], [], [(0, 4, 6, 2), (3, 2, 6, 7), (7, 6, 4, 5), (5, 1, 3, 7), (1, 0, 2, 3), (5, 4, 0, 1)])
_uv = me_cube_076.uv_layers.new(name='UVMap')
_uv.uv.foreach_set('vector', [0.01244, 0.01733, 0.9797, 0.01733, 0.9797, 0.9983, 0.01244, 0.9983, 0.375, 0.75, 0.625, 0.75, 0.625, 1.0, 0.375, 1.0, 0.375, 0.0, 0.625, 0.0, 0.625, 0.25, 0.375, 0.25, 0.125, 0.5, 0.375, 0.5, 0.375, 0.75, 0.125, 0.75, 0.375, 0.5, 0.625, 0.5, 0.625, 0.75, 0.375, 0.75, 0.375, 0.25, 0.625, 0.25, 0.625, 0.5, 0.375, 0.5])
me_cube_076.materials.append(mat_material_088)
me_cube_076.use_remesh_preserve_volume = False
me_cube_076.use_remesh_preserve_attributes = False
me_cube_076.use_mirror_vertex_groups = False
me_cube_076.update()
me_cube_077 = bpy.data.meshes.new('Cube.077')
me_cube_077.from_pydata([(0.1181, 36.91, 49.36), (0.1181, 36.91, -0.9878), (0.1181, -31.52, 49.36), (0.1181, -31.52, -0.9878), (-1.0, 36.91, 49.36), (-1.0, 36.91, -0.9878), (-1.0, -31.52, 49.36), (-1.0, -31.52, -0.9878)], [], [(0, 4, 6, 2), (3, 2, 6, 7), (7, 6, 4, 5), (5, 1, 3, 7), (1, 0, 2, 3), (5, 4, 0, 1)])
_uv = me_cube_077.uv_layers.new(name='UVMap')
_uv.uv.foreach_set('vector', [0.01244, 0.01733, 0.9797, 0.01733, 0.9797, 0.9983, 0.01244, 0.9983, 0.375, 0.75, 0.625, 0.75, 0.625, 1.0, 0.375, 1.0, 0.375, 0.0, 0.625, 0.0, 0.625, 0.25, 0.375, 0.25, 0.125, 0.5, 0.375, 0.5, 0.375, 0.75, 0.125, 0.75, 0.375, 0.5, 0.625, 0.5, 0.625, 0.75, 0.375, 0.75, 0.375, 0.25, 0.625, 0.25, 0.625, 0.5, 0.375, 0.5])
me_cube_077.materials.append(mat_material_089)
me_cube_077.use_remesh_preserve_volume = False
me_cube_077.use_remesh_preserve_attributes = False
me_cube_077.use_mirror_vertex_groups = False
me_cube_077.update()
me_cube_078 = bpy.data.meshes.new('Cube.078')
me_cube_078.from_pydata([(0.1181, 117.3, 7.187), (0.1181, 117.3, 6.152), (0.1181, -103.0, 7.187), (0.1181, -103.0, 6.152), (-60.12, 117.3, 7.187), (-60.12, 117.3, 6.152), (-60.12, -103.0, 7.187), (-60.12, -103.0, 6.152)], [], [(0, 4, 6, 2), (3, 2, 6, 7), (7, 6, 4, 5), (5, 1, 3, 7), (1, 0, 2, 3), (5, 4, 0, 1)])
_uv = me_cube_078.uv_layers.new(name='UVMap')
_uv.uv.foreach_set('vector', [0.01244, 0.01733, 0.9797, 0.01733, 0.9797, 0.9983, 0.01244, 0.9983, 0.375, 0.75, 0.625, 0.75, 0.625, 1.0, 0.375, 1.0, 0.375, 0.0, 0.625, 0.0, 0.625, 0.25, 0.375, 0.25, 0.125, 0.5, 0.375, 0.5, 0.375, 0.75, 0.125, 0.75, 0.375, 0.5, 0.625, 0.5, 0.625, 0.75, 0.375, 0.75, 0.375, 0.25, 0.625, 0.25, 0.625, 0.5, 0.375, 0.5])
me_cube_078.materials.append(mat_material_090)
me_cube_078.use_remesh_preserve_volume = False
me_cube_078.use_remesh_preserve_attributes = False
me_cube_078.use_mirror_vertex_groups = False
me_cube_078.update()
me_cube_079 = bpy.data.meshes.new('Cube.079')
me_cube_079.from_pydata([(0.1181, 117.6, 49.36), (0.1181, 117.6, -0.9878), (0.1181, 5.674, 49.36), (0.1181, 5.674, -0.9878), (-1.0, 117.6, 49.36), (-1.0, 117.6, -0.9878), (-1.0, 5.674, 49.36), (-1.0, 5.674, -0.9878)], [], [(0, 4, 6, 2), (3, 2, 6, 7), (7, 6, 4, 5), (5, 1, 3, 7), (1, 0, 2, 3), (5, 4, 0, 1)])
_uv = me_cube_079.uv_layers.new(name='UVMap')
_uv.uv.foreach_set('vector', [0.01244, 0.01733, 0.9797, 0.01733, 0.9797, 0.9983, 0.01244, 0.9983, 0.375, 0.75, 0.625, 0.75, 0.625, 1.0, 0.375, 1.0, 0.375, 0.0, 0.625, 0.0, 0.625, 0.25, 0.375, 0.25, 0.125, 0.5, 0.375, 0.5, 0.375, 0.75, 0.125, 0.75, 0.375, 0.5, 0.625, 0.5, 0.625, 0.75, 0.375, 0.75, 0.375, 0.25, 0.625, 0.25, 0.625, 0.5, 0.375, 0.5])
me_cube_079.materials.append(mat_material_091)
me_cube_079.use_remesh_preserve_volume = False
me_cube_079.use_remesh_preserve_attributes = False
me_cube_079.use_mirror_vertex_groups = False
me_cube_079.update()
me_cube_080 = bpy.data.meshes.new('Cube.080')
me_cube_080.from_pydata([(0.1181, 36.91, 49.36), (0.1181, 36.91, -0.9878), (0.1181, -31.52, 49.36), (0.1181, -31.52, -0.9878), (-1.0, 36.91, 49.36), (-1.0, 36.91, -0.9878), (-1.0, -31.52, 49.36), (-1.0, -31.52, -0.9878)], [], [(0, 4, 6, 2), (3, 2, 6, 7), (7, 6, 4, 5), (5, 1, 3, 7), (1, 0, 2, 3), (5, 4, 0, 1)])
_uv = me_cube_080.uv_layers.new(name='UVMap')
_uv.uv.foreach_set('vector', [0.01244, 0.01733, 0.9797, 0.01733, 0.9797, 0.9983, 0.01244, 0.9983, 0.375, 0.75, 0.625, 0.75, 0.625, 1.0, 0.375, 1.0, 0.375, 0.0, 0.625, 0.0, 0.625, 0.25, 0.375, 0.25, 0.125, 0.5, 0.375, 0.5, 0.375, 0.75, 0.125, 0.75, 0.375, 0.5, 0.625, 0.5, 0.625, 0.75, 0.375, 0.75, 0.375, 0.25, 0.625, 0.25, 0.625, 0.5, 0.375, 0.5])
me_cube_080.materials.append(mat_material_092)
me_cube_080.use_remesh_preserve_volume = False
me_cube_080.use_remesh_preserve_attributes = False
me_cube_080.use_mirror_vertex_groups = False
me_cube_080.update()
me_event1_004 = bpy.data.meshes.new('event1.004')
me_event1_004.from_pydata([(-1.0, -1.0, 0.0), (1.0, -1.0, 0.0), (-1.0, 1.0, 0.0), (1.0, 1.0, 0.0)], [], [(0, 1, 3, 2)])
_uv = me_event1_004.uv_layers.new(name='UV 맵')
_uv.uv.foreach_set('vector', [0.0, 0.0, 1.0, 0.0, 1.0, 1.0, 0.0, 1.0])
me_event1_004.use_remesh_fix_poles = True
me_event1_004.use_remesh_preserve_attributes = False
me_event1_004.update()
me_event1_005 = bpy.data.meshes.new('event1.005')
me_event1_005.from_pydata([(-1.0, -1.0, 0.0), (1.0, -1.0, 0.0), (-1.0, 1.0, 0.0), (1.0, 1.0, 0.0)], [], [(0, 1, 3, 2)])
_uv = me_event1_005.uv_layers.new(name='UV 맵')
_uv.uv.foreach_set('vector', [0.0, 0.0, 1.0, 0.0, 1.0, 1.0, 0.0, 1.0])
me_event1_005.use_remesh_fix_poles = True
me_event1_005.use_remesh_preserve_attributes = False
me_event1_005.update()
me_event1_006 = bpy.data.meshes.new('event1.006')
me_event1_006.from_pydata([(-1.0, -1.0, 0.0), (1.0, -1.0, 0.0), (-1.0, 1.0, 0.0), (1.0, 1.0, 0.0)], [], [(0, 1, 3, 2)])
_uv = me_event1_006.uv_layers.new(name='UV 맵')
_uv.uv.foreach_set('vector', [0.0, 0.0, 1.0, 0.0, 1.0, 1.0, 0.0, 1.0])
me_event1_006.use_remesh_fix_poles = True
me_event1_006.use_remesh_preserve_attributes = False
me_event1_006.update()
me_event1_007 = bpy.data.meshes.new('event1.007')
me_event1_007.from_pydata([(-1.0, -1.0, 0.0), (1.0, -1.0, 0.0), (-1.0, 1.0, 0.0), (1.0, 1.0, 0.0)], [], [(0, 1, 3, 2)])
_uv = me_event1_007.uv_layers.new(name='UV 맵')
_uv.uv.foreach_set('vector', [0.0, 0.0, 1.0, 0.0, 1.0, 1.0, 0.0, 1.0])
me_event1_007.use_remesh_fix_poles = True
me_event1_007.use_remesh_preserve_attributes = False
me_event1_007.update()
me_event1_008 = bpy.data.meshes.new('event1.008')
me_event1_008.from_pydata([(-1.0, -1.0, 0.0), (1.0, -1.0, 0.0), (-1.0, 1.0, 0.0), (1.0, 1.0, 0.0)], [], [(0, 1, 3, 2)])
_uv = me_event1_008.uv_layers.new(name='UV 맵')
_uv.uv.foreach_set('vector', [0.0, 0.0, 1.0, 0.0, 1.0, 1.0, 0.0, 1.0])
me_event1_008.use_remesh_fix_poles = True
me_event1_008.use_remesh_preserve_attributes = False
me_event1_008.update()
me_cube_081 = bpy.data.meshes.new('Cube.081')
me_cube_081.from_pydata([(0.1181, 228.0, 10.11), (0.1181, 228.0, 6.152), (0.1181, -103.0, 10.11), (0.1181, -103.0, 6.152), (-60.12, 228.0, 10.11), (-60.12, 228.0, 6.152), (-60.12, -103.0, 10.11), (-60.12, -103.0, 6.152)], [], [(0, 4, 6, 2), (3, 2, 6, 7), (7, 6, 4, 5), (5, 1, 3, 7), (1, 0, 2, 3), (5, 4, 0, 1)])
_uv = me_cube_081.uv_layers.new(name='UVMap')
_uv.uv.foreach_set('vector', [0.01244, 0.01733, 0.9797, 0.01733, 0.9797, 0.9983, 0.01244, 0.9983, 0.375, 0.75, 0.625, 0.75, 0.625, 1.0, 0.375, 1.0, 0.375, 0.0, 0.625, 0.0, 0.625, 0.25, 0.375, 0.25, 0.125, 0.5, 0.375, 0.5, 0.375, 0.75, 0.125, 0.75, 0.375, 0.5, 0.625, 0.5, 0.625, 0.75, 0.375, 0.75, 0.375, 0.25, 0.625, 0.25, 0.625, 0.5, 0.375, 0.5])
me_cube_081.materials.append(mat_material_093)
me_cube_081.use_remesh_preserve_volume = False
me_cube_081.use_remesh_preserve_attributes = False
me_cube_081.use_mirror_vertex_groups = False
me_cube_081.update()
me_cube_082 = bpy.data.meshes.new('Cube.082')
me_cube_082.from_pydata([(0.1181, 228.0, 10.11), (0.1181, 228.0, 6.152), (0.1181, -103.0, 10.11), (0.1181, -103.0, 6.152), (-60.12, 228.0, 10.11), (-60.12, 228.0, 6.152), (-60.12, -103.0, 10.11), (-60.12, -103.0, 6.152)], [], [(0, 4, 6, 2), (3, 2, 6, 7), (7, 6, 4, 5), (5, 1, 3, 7), (1, 0, 2, 3), (5, 4, 0, 1)])
_uv = me_cube_082.uv_layers.new(name='UVMap')
_uv.uv.foreach_set('vector', [0.01244, 0.01733, 0.9797, 0.01733, 0.9797, 0.9983, 0.01244, 0.9983, 0.375, 0.75, 0.625, 0.75, 0.625, 1.0, 0.375, 1.0, 0.375, 0.0, 0.625, 0.0, 0.625, 0.25, 0.375, 0.25, 0.125, 0.5, 0.375, 0.5, 0.375, 0.75, 0.125, 0.75, 0.375, 0.5, 0.625, 0.5, 0.625, 0.75, 0.375, 0.75, 0.375, 0.25, 0.625, 0.25, 0.625, 0.5, 0.375, 0.5])
me_cube_082.materials.append(mat_material_094)
me_cube_082.use_remesh_preserve_volume = False
me_cube_082.use_remesh_preserve_attributes = False
me_cube_082.use_mirror_vertex_groups = False
me_cube_082.update()
me_cube_083 = bpy.data.meshes.new('Cube.083')
me_cube_083.from_pydata([(0.1181, 69.38, 7.326), (0.1181, 69.38, 6.152), (0.1181, -103.0, 7.326), (0.1181, -103.0, 6.152), (-60.12, 69.38, 7.326), (-60.12, 69.38, 6.152), (-60.12, -103.0, 7.326), (-60.12, -103.0, 6.152)], [], [(0, 4, 6, 2), (3, 2, 6, 7), (7, 6, 4, 5), (5, 1, 3, 7), (1, 0, 2, 3), (5, 4, 0, 1)])
_uv = me_cube_083.uv_layers.new(name='UVMap')
_uv.uv.foreach_set('vector', [0.01244, 0.01733, 0.9797, 0.01733, 0.9797, 0.9983, 0.01244, 0.9983, 0.375, 0.75, 0.625, 0.75, 0.625, 1.0, 0.375, 1.0, 0.375, 0.0, 0.625, 0.0, 0.625, 0.25, 0.375, 0.25, 0.125, 0.5, 0.375, 0.5, 0.375, 0.75, 0.125, 0.75, 0.375, 0.5, 0.625, 0.5, 0.625, 0.75, 0.375, 0.75, 0.375, 0.25, 0.625, 0.25, 0.625, 0.5, 0.375, 0.5])
me_cube_083.materials.append(mat_material_095)
me_cube_083.use_remesh_preserve_volume = False
me_cube_083.use_remesh_preserve_attributes = False
me_cube_083.use_mirror_vertex_groups = False
me_cube_083.update()
me_cube_084 = bpy.data.meshes.new('Cube.084')
me_cube_084.from_pydata([(0.1181, 69.38, 18.73), (0.1181, 69.38, 6.152), (0.1181, -103.0, 18.73), (0.1181, -103.0, 6.152), (-60.12, 69.38, 18.73), (-60.12, 69.38, 6.152), (-60.12, -103.0, 18.73), (-60.12, -103.0, 6.152)], [], [(0, 4, 6, 2), (3, 2, 6, 7), (7, 6, 4, 5), (5, 1, 3, 7), (1, 0, 2, 3), (5, 4, 0, 1)])
_uv = me_cube_084.uv_layers.new(name='UVMap')
_uv.uv.foreach_set('vector', [0.01244, 0.01733, 0.9797, 0.01733, 0.9797, 0.9983, 0.01244, 0.9983, 0.375, 0.75, 0.625, 0.75, 0.625, 1.0, 0.375, 1.0, 0.375, 0.0, 0.625, 0.0, 0.625, 0.25, 0.375, 0.25, 0.125, 0.5, 0.375, 0.5, 0.375, 0.75, 0.125, 0.75, 0.375, 0.5, 0.625, 0.5, 0.625, 0.75, 0.375, 0.75, 0.375, 0.25, 0.625, 0.25, 0.625, 0.5, 0.375, 0.5])
me_cube_084.materials.append(mat_material_096)
me_cube_084.use_remesh_preserve_volume = False
me_cube_084.use_remesh_preserve_attributes = False
me_cube_084.use_mirror_vertex_groups = False
me_cube_084.update()
me_event1_009 = bpy.data.meshes.new('event1.009')
me_event1_009.from_pydata([(-1.0, -1.0, 0.0), (1.0, -1.0, 0.0), (-1.0, 1.0, 0.0), (1.0, 1.0, 0.0)], [], [(0, 1, 3, 2)])
_uv = me_event1_009.uv_layers.new(name='UV 맵')
_uv.uv.foreach_set('vector', [0.0, 0.0, 1.0, 0.0, 1.0, 1.0, 0.0, 1.0])
me_event1_009.use_remesh_fix_poles = True
me_event1_009.use_remesh_preserve_attributes = False
me_event1_009.update()
me_event1_010 = bpy.data.meshes.new('event1.010')
me_event1_010.from_pydata([(-1.0, -1.0, 0.0), (1.0, -1.0, 0.0), (-1.0, 1.0, 0.0), (1.0, 1.0, 0.0)], [], [(0, 1, 3, 2)])
_uv = me_event1_010.uv_layers.new(name='UV 맵')
_uv.uv.foreach_set('vector', [0.0, 0.0, 1.0, 0.0, 1.0, 1.0, 0.0, 1.0])
me_event1_010.use_remesh_fix_poles = True
me_event1_010.use_remesh_preserve_attributes = False
me_event1_010.update()
me_event1_011 = bpy.data.meshes.new('event1.011')
me_event1_011.from_pydata([(-1.0, -1.0, 0.0), (1.0, -1.0, 0.0), (-1.0, 1.0, 0.0), (1.0, 1.0, 0.0)], [], [(0, 1, 3, 2)])
_uv = me_event1_011.uv_layers.new(name='UV 맵')
_uv.uv.foreach_set('vector', [0.0, 0.0, 1.0, 0.0, 1.0, 1.0, 0.0, 1.0])
me_event1_011.use_remesh_fix_poles = True
me_event1_011.use_remesh_preserve_attributes = False
me_event1_011.update()
me_event1_012 = bpy.data.meshes.new('event1.012')
me_event1_012.from_pydata([(-1.0, -1.0, 0.0), (1.0, -1.0, 0.0), (-1.0, 1.0, 0.0), (1.0, 1.0, 0.0)], [], [(0, 1, 3, 2)])
_uv = me_event1_012.uv_layers.new(name='UV 맵')
_uv.uv.foreach_set('vector', [0.0, 0.0, 1.0, 0.0, 1.0, 1.0, 0.0, 1.0])
me_event1_012.use_remesh_fix_poles = True
me_event1_012.use_remesh_preserve_attributes = False
me_event1_012.update()
me_event1_013 = bpy.data.meshes.new('event1.013')
me_event1_013.from_pydata([(-1.0, -1.0, 0.0), (1.0, -1.0, 0.0), (-1.0, 1.0, 0.0), (1.0, 1.0, 0.0)], [], [(0, 1, 3, 2)])
_uv = me_event1_013.uv_layers.new(name='UV 맵')
_uv.uv.foreach_set('vector', [0.0, 0.0, 1.0, 0.0, 1.0, 1.0, 0.0, 1.0])
me_event1_013.use_remesh_fix_poles = True
me_event1_013.use_remesh_preserve_attributes = False
me_event1_013.update()
me_event1_014 = bpy.data.meshes.new('event1.014')
me_event1_014.from_pydata([(-1.0, -1.0, 0.0), (1.0, -1.0, 0.0), (-1.0, 1.0, 0.0), (1.0, 1.0, 0.0)], [], [(0, 1, 3, 2)])
_uv = me_event1_014.uv_layers.new(name='UV 맵')
_uv.uv.foreach_set('vector', [0.0, 0.0, 1.0, 0.0, 1.0, 1.0, 0.0, 1.0])
me_event1_014.use_remesh_fix_poles = True
me_event1_014.use_remesh_preserve_attributes = False
me_event1_014.update()
me_event1_015 = bpy.data.meshes.new('event1.015')
me_event1_015.from_pydata([(-1.0, -1.0, 0.0), (1.0, -1.0, 0.0), (-1.0, 1.0, 0.0), (1.0, 1.0, 0.0)], [], [(0, 1, 3, 2)])
_uv = me_event1_015.uv_layers.new(name='UV 맵')
_uv.uv.foreach_set('vector', [0.0, 0.0, 1.0, 0.0, 1.0, 1.0, 0.0, 1.0])
me_event1_015.use_remesh_fix_poles = True
me_event1_015.use_remesh_preserve_attributes = False
me_event1_015.update()
me_event1_016 = bpy.data.meshes.new('event1.016')
me_event1_016.from_pydata([(-1.0, -1.0, 0.0), (1.0, -1.0, 0.0), (-1.0, 1.0, 0.0), (1.0, 1.0, 0.0)], [], [(0, 1, 3, 2)])
_uv = me_event1_016.uv_layers.new(name='UV 맵')
_uv.uv.foreach_set('vector', [0.0, 0.0, 1.0, 0.0, 1.0, 1.0, 0.0, 1.0])
me_event1_016.use_remesh_fix_poles = True
me_event1_016.use_remesh_preserve_attributes = False
me_event1_016.update()
me_event1_017 = bpy.data.meshes.new('event1.017')
me_event1_017.from_pydata([(-1.0, -1.0, 0.0), (1.0, -1.0, 0.0), (-1.0, 1.0, 0.0), (1.0, 1.0, 0.0)], [], [(0, 1, 3, 2)])
_uv = me_event1_017.uv_layers.new(name='UV 맵')
_uv.uv.foreach_set('vector', [0.0, 0.0, 1.0, 0.0, 1.0, 1.0, 0.0, 1.0])
me_event1_017.use_remesh_fix_poles = True
me_event1_017.use_remesh_preserve_attributes = False
me_event1_017.update()
me_event1_018 = bpy.data.meshes.new('event1.018')
me_event1_018.from_pydata([(-1.0, -1.0, 0.0), (1.0, -1.0, 0.0), (-1.0, 1.0, 0.0), (1.0, 1.0, 0.0)], [], [(0, 1, 3, 2)])
_uv = me_event1_018.uv_layers.new(name='UV 맵')
_uv.uv.foreach_set('vector', [0.0, 0.0, 1.0, 0.0, 1.0, 1.0, 0.0, 1.0])
me_event1_018.use_remesh_fix_poles = True
me_event1_018.use_remesh_preserve_attributes = False
me_event1_018.update()
me_event1_019 = bpy.data.meshes.new('event1.019')
me_event1_019.from_pydata([(-1.0, -1.0, 0.0), (1.0, -1.0, 0.0), (-1.0, 1.0, 0.0), (1.0, 1.0, 0.0)], [], [(0, 1, 3, 2)])
_uv = me_event1_019.uv_layers.new(name='UV 맵')
_uv.uv.foreach_set('vector', [0.0, 0.0, 1.0, 0.0, 1.0, 1.0, 0.0, 1.0])
me_event1_019.use_remesh_fix_poles = True
me_event1_019.use_remesh_preserve_attributes = False
me_event1_019.update()
me_cube_085 = bpy.data.meshes.new('Cube.085')
me_cube_085.from_pydata([(0.1181, 332.1, 7.326), (0.1181, 332.1, 6.152), (0.1181, -103.0, 7.326), (0.1181, -103.0, 6.152), (-60.12, 332.1, 7.326), (-60.12, 332.1, 6.152), (-60.12, -103.0, 7.326), (-60.12, -103.0, 6.152)], [], [(0, 4, 6, 2), (3, 2, 6, 7), (7, 6, 4, 5), (5, 1, 3, 7), (1, 0, 2, 3), (5, 4, 0, 1)])
_uv = me_cube_085.uv_layers.new(name='UVMap')
_uv.uv.foreach_set('vector', [0.01244, 0.01733, 0.9797, 0.01733, 0.9797, 0.9983, 0.01244, 0.9983, 0.375, 0.75, 0.625, 0.75, 0.625, 1.0, 0.375, 1.0, 0.375, 0.0, 0.625, 0.0, 0.625, 0.25, 0.375, 0.25, 0.125, 0.5, 0.375, 0.5, 0.375, 0.75, 0.125, 0.75, 0.375, 0.5, 0.625, 0.5, 0.625, 0.75, 0.375, 0.75, 0.375, 0.25, 0.625, 0.25, 0.625, 0.5, 0.375, 0.5])
me_cube_085.materials.append(mat_material_097)
me_cube_085.use_remesh_preserve_volume = False
me_cube_085.use_remesh_preserve_attributes = False
me_cube_085.use_mirror_vertex_groups = False
me_cube_085.update()
me_event1_020 = bpy.data.meshes.new('event1.020')
me_event1_020.from_pydata([(-1.0, -1.0, 0.0), (1.0, -1.0, 0.0), (-1.0, 1.0, 0.0), (1.0, 1.0, 0.0)], [], [(0, 1, 3, 2)])
_uv = me_event1_020.uv_layers.new(name='UV 맵')
_uv.uv.foreach_set('vector', [0.0, 0.0, 1.0, 0.0, 1.0, 1.0, 0.0, 1.0])
me_event1_020.use_remesh_fix_poles = True
me_event1_020.use_remesh_preserve_attributes = False
me_event1_020.update()
me_event1_021 = bpy.data.meshes.new('event1.021')
me_event1_021.from_pydata([(-1.0, -1.0, 0.0), (1.0, -1.0, 0.0), (-1.0, 1.0, 0.0), (1.0, 1.0, 0.0)], [], [(0, 1, 3, 2)])
_uv = me_event1_021.uv_layers.new(name='UV 맵')
_uv.uv.foreach_set('vector', [0.0, 0.0, 1.0, 0.0, 1.0, 1.0, 0.0, 1.0])
me_event1_021.use_remesh_fix_poles = True
me_event1_021.use_remesh_preserve_attributes = False
me_event1_021.update()
me_cube_086 = bpy.data.meshes.new('Cube.086')
me_cube_086.from_pydata([(0.1181, 117.6, 49.36), (0.1181, 117.6, -0.9878), (0.1181, 5.674, 49.36), (0.1181, 5.674, -0.9878), (-1.0, 117.6, 49.36), (-1.0, 117.6, -0.9878), (-1.0, 5.674, 49.36), (-1.0, 5.674, -0.9878)], [], [(0, 4, 6, 2), (3, 2, 6, 7), (7, 6, 4, 5), (5, 1, 3, 7), (1, 0, 2, 3), (5, 4, 0, 1)])
_uv = me_cube_086.uv_layers.new(name='UVMap')
_uv.uv.foreach_set('vector', [0.01244, 0.01733, 0.9797, 0.01733, 0.9797, 0.9983, 0.01244, 0.9983, 0.375, 0.75, 0.625, 0.75, 0.625, 1.0, 0.375, 1.0, 0.375, 0.0, 0.625, 0.0, 0.625, 0.25, 0.375, 0.25, 0.125, 0.5, 0.375, 0.5, 0.375, 0.75, 0.125, 0.75, 0.375, 0.5, 0.625, 0.5, 0.625, 0.75, 0.375, 0.75, 0.375, 0.25, 0.625, 0.25, 0.625, 0.5, 0.375, 0.5])
me_cube_086.materials.append(mat_material_098)
me_cube_086.use_remesh_preserve_volume = False
me_cube_086.use_remesh_preserve_attributes = False
me_cube_086.use_mirror_vertex_groups = False
me_cube_086.update()
me_cube_087 = bpy.data.meshes.new('Cube.087')
me_cube_087.from_pydata([(0.1181, 117.6, 49.36), (0.1181, 117.6, -0.9878), (0.1181, -191.8, 49.36), (0.1181, -191.8, -0.9878), (-1.0, 117.6, 49.36), (-1.0, 117.6, -0.9878), (-1.0, -191.8, 49.36), (-1.0, -191.8, -0.9878)], [], [(0, 4, 6, 2), (3, 2, 6, 7), (7, 6, 4, 5), (5, 1, 3, 7), (1, 0, 2, 3), (5, 4, 0, 1)])
_uv = me_cube_087.uv_layers.new(name='UVMap')
_uv.uv.foreach_set('vector', [0.01244, 0.01733, 0.9797, 0.01733, 0.9797, 0.9983, 0.01244, 0.9983, 0.375, 0.75, 0.625, 0.75, 0.625, 1.0, 0.375, 1.0, 0.375, 0.0, 0.625, 0.0, 0.625, 0.25, 0.375, 0.25, 0.125, 0.5, 0.375, 0.5, 0.375, 0.75, 0.125, 0.75, 0.375, 0.5, 0.625, 0.5, 0.625, 0.75, 0.375, 0.75, 0.375, 0.25, 0.625, 0.25, 0.625, 0.5, 0.375, 0.5])
me_cube_087.materials.append(mat_material_099)
me_cube_087.use_remesh_preserve_volume = False
me_cube_087.use_remesh_preserve_attributes = False
me_cube_087.use_mirror_vertex_groups = False
me_cube_087.update()
me_cube_088 = bpy.data.meshes.new('Cube.088')
me_cube_088.from_pydata([(0.1181, 332.1, 7.326), (0.1181, 332.1, 6.152), (0.1181, -103.0, 7.326), (0.1181, -103.0, 6.152), (-43.45, 332.1, 7.326), (-43.45, 332.1, 6.152), (-43.45, -103.0, 7.326), (-43.45, -103.0, 6.152)], [], [(0, 4, 6, 2), (3, 2, 6, 7), (7, 6, 4, 5), (5, 1, 3, 7), (1, 0, 2, 3), (5, 4, 0, 1)])
_uv = me_cube_088.uv_layers.new(name='UVMap')
_uv.uv.foreach_set('vector', [0.01244, 0.01733, 0.9797, 0.01733, 0.9797, 0.9983, 0.01244, 0.9983, 0.375, 0.75, 0.625, 0.75, 0.625, 1.0, 0.375, 1.0, 0.375, 0.0, 0.625, 0.0, 0.625, 0.25, 0.375, 0.25, 0.125, 0.5, 0.375, 0.5, 0.375, 0.75, 0.125, 0.75, 0.375, 0.5, 0.625, 0.5, 0.625, 0.75, 0.375, 0.75, 0.375, 0.25, 0.625, 0.25, 0.625, 0.5, 0.375, 0.5])
me_cube_088.materials.append(mat_material_100)
me_cube_088.use_remesh_preserve_volume = False
me_cube_088.use_remesh_preserve_attributes = False
me_cube_088.use_mirror_vertex_groups = False
me_cube_088.update()
me_cube_089 = bpy.data.meshes.new('Cube.089')
me_cube_089.from_pydata([(0.1181, 117.6, 49.36), (0.1181, 117.6, -0.9878), (0.1181, -4.596, 49.36), (0.1181, -4.596, -0.9878), (-1.0, 117.6, 49.36), (-1.0, 117.6, -0.9878), (-1.0, -4.596, 49.36), (-1.0, -4.596, -0.9878)], [], [(0, 4, 6, 2), (3, 2, 6, 7), (7, 6, 4, 5), (5, 1, 3, 7), (1, 0, 2, 3), (5, 4, 0, 1)])
_uv = me_cube_089.uv_layers.new(name='UVMap')
_uv.uv.foreach_set('vector', [0.01244, 0.01733, 0.9797, 0.01733, 0.9797, 0.9983, 0.01244, 0.9983, 0.375, 0.75, 0.625, 0.75, 0.625, 1.0, 0.375, 1.0, 0.375, 0.0, 0.625, 0.0, 0.625, 0.25, 0.375, 0.25, 0.125, 0.5, 0.375, 0.5, 0.375, 0.75, 0.125, 0.75, 0.375, 0.5, 0.625, 0.5, 0.625, 0.75, 0.375, 0.75, 0.375, 0.25, 0.625, 0.25, 0.625, 0.5, 0.375, 0.5])
me_cube_089.materials.append(mat_material_101)
me_cube_089.use_remesh_preserve_volume = False
me_cube_089.use_remesh_preserve_attributes = False
me_cube_089.use_mirror_vertex_groups = False
me_cube_089.update()
me_event1_022 = bpy.data.meshes.new('event1.022')
me_event1_022.from_pydata([(-1.0, -1.0, 0.0), (1.0, -1.0, 0.0), (-1.0, 1.0, 0.0), (1.0, 1.0, 0.0)], [], [(0, 1, 3, 2)])
_uv = me_event1_022.uv_layers.new(name='UV 맵')
_uv.uv.foreach_set('vector', [0.0, 0.0, 1.0, 0.0, 1.0, 1.0, 0.0, 1.0])
me_event1_022.use_remesh_fix_poles = True
me_event1_022.use_remesh_preserve_attributes = False
me_event1_022.update()
me_event1_023 = bpy.data.meshes.new('event1.023')
me_event1_023.from_pydata([(-1.0, -1.0, 0.0), (1.0, -1.0, 0.0), (-1.0, 1.0, 0.0), (1.0, 1.0, 0.0)], [], [(0, 1, 3, 2)])
_uv = me_event1_023.uv_layers.new(name='UV 맵')
_uv.uv.foreach_set('vector', [0.0, 0.0, 1.0, 0.0, 1.0, 1.0, 0.0, 1.0])
me_event1_023.use_remesh_fix_poles = True
me_event1_023.use_remesh_preserve_attributes = False
me_event1_023.update()
me_event1_024 = bpy.data.meshes.new('event1.024')
me_event1_024.from_pydata([(-1.0, -1.0, 0.0), (1.0, -1.0, 0.0), (-1.0, 1.0, 0.0), (1.0, 1.0, 0.0)], [], [(0, 1, 3, 2)])
_uv = me_event1_024.uv_layers.new(name='UV 맵')
_uv.uv.foreach_set('vector', [0.0, 0.0, 1.0, 0.0, 1.0, 1.0, 0.0, 1.0])
me_event1_024.use_remesh_fix_poles = True
me_event1_024.use_remesh_preserve_attributes = False
me_event1_024.update()
me_event1_025 = bpy.data.meshes.new('event1.025')
me_event1_025.from_pydata([(-1.0, -1.0, 0.0), (1.0, -1.0, 0.0), (-1.0, 1.0, 0.0), (1.0, 1.0, 0.0)], [], [(0, 1, 3, 2)])
_uv = me_event1_025.uv_layers.new(name='UV 맵')
_uv.uv.foreach_set('vector', [0.0, 0.0, 1.0, 0.0, 1.0, 1.0, 0.0, 1.0])
me_event1_025.use_remesh_fix_poles = True
me_event1_025.use_remesh_preserve_attributes = False
me_event1_025.update()
me_event1_026 = bpy.data.meshes.new('event1.026')
me_event1_026.from_pydata([(-1.0, -1.0, 0.0), (1.0, -1.0, 0.0), (-1.0, 1.0, 0.0), (1.0, 1.0, 0.0)], [], [(0, 1, 3, 2)])
_uv = me_event1_026.uv_layers.new(name='UV 맵')
_uv.uv.foreach_set('vector', [0.0, 0.0, 1.0, 0.0, 1.0, 1.0, 0.0, 1.0])
me_event1_026.use_remesh_fix_poles = True
me_event1_026.use_remesh_preserve_attributes = False
me_event1_026.update()
me_event1_027 = bpy.data.meshes.new('event1.027')
me_event1_027.from_pydata([(-1.0, -1.0, 0.0), (1.0, -1.0, 0.0), (-1.0, 1.0, 0.0), (1.0, 1.0, 0.0)], [], [(0, 1, 3, 2)])
_uv = me_event1_027.uv_layers.new(name='UV 맵')
_uv.uv.foreach_set('vector', [0.0, 0.0, 1.0, 0.0, 1.0, 1.0, 0.0, 1.0])
me_event1_027.use_remesh_fix_poles = True
me_event1_027.use_remesh_preserve_attributes = False
me_event1_027.update()
me_cube_090 = bpy.data.meshes.new('Cube.090')
me_cube_090.from_pydata([(0.1181, 117.3, 7.187), (0.1181, 117.3, 6.152), (0.1181, -294.0, 7.187), (0.1181, -294.0, 6.152), (-60.12, 117.3, 7.187), (-60.12, 117.3, 6.152), (-60.12, -294.0, 7.187), (-60.12, -294.0, 6.152)], [], [(0, 4, 6, 2), (3, 2, 6, 7), (7, 6, 4, 5), (5, 1, 3, 7), (1, 0, 2, 3), (5, 4, 0, 1)])
_uv = me_cube_090.uv_layers.new(name='UVMap')
_uv.uv.foreach_set('vector', [0.01244, 0.01733, 0.9797, 0.01733, 0.9797, 0.9983, 0.01244, 0.9983, 0.375, 0.75, 0.625, 0.75, 0.625, 1.0, 0.375, 1.0, 0.375, 0.0, 0.625, 0.0, 0.625, 0.25, 0.375, 0.25, 0.125, 0.5, 0.375, 0.5, 0.375, 0.75, 0.125, 0.75, 0.375, 0.5, 0.625, 0.5, 0.625, 0.75, 0.375, 0.75, 0.375, 0.25, 0.625, 0.25, 0.625, 0.5, 0.375, 0.5])
me_cube_090.materials.append(mat_material_102)
me_cube_090.use_remesh_preserve_volume = False
me_cube_090.use_remesh_preserve_attributes = False
me_cube_090.use_mirror_vertex_groups = False
me_cube_090.update()
me_cube_091 = bpy.data.meshes.new('Cube.091')
me_cube_091.from_pydata([(0.1181, 3.429, 39.54), (0.1181, 3.429, -0.9878), (0.1181, -81.18, 39.54), (0.1181, -81.18, -0.9878), (-1.0, 3.429, 39.54), (-1.0, 3.429, -0.9878), (-1.0, -81.18, 39.54), (-1.0, -81.18, -0.9878)], [], [(0, 4, 6, 2), (3, 2, 6, 7), (7, 6, 4, 5), (5, 1, 3, 7), (1, 0, 2, 3), (5, 4, 0, 1)])
_uv = me_cube_091.uv_layers.new(name='UVMap')
_uv.uv.foreach_set('vector', [0.01244, 0.01733, 0.9797, 0.01733, 0.9797, 0.9983, 0.01244, 0.9983, 0.375, 0.75, 0.625, 0.75, 0.625, 1.0, 0.375, 1.0, 0.375, 0.0, 0.625, 0.0, 0.625, 0.25, 0.375, 0.25, 0.125, 0.5, 0.375, 0.5, 0.375, 0.75, 0.125, 0.75, 0.375, 0.5, 0.625, 0.5, 0.625, 0.75, 0.375, 0.75, 0.375, 0.25, 0.625, 0.25, 0.625, 0.5, 0.375, 0.5])
me_cube_091.materials.append(mat_material_103)
me_cube_091.use_remesh_preserve_volume = False
me_cube_091.use_remesh_preserve_attributes = False
me_cube_091.use_mirror_vertex_groups = False
me_cube_091.update()
me_cube_092 = bpy.data.meshes.new('Cube.092')
me_cube_092.from_pydata([(0.1181, 130.9, 49.36), (0.1181, 130.9, -0.9878), (0.1181, -31.52, 49.36), (0.1181, -31.52, -0.9878), (-1.0, 130.9, 49.36), (-1.0, 130.9, -0.9878), (-1.0, -31.52, 49.36), (-1.0, -31.52, -0.9878)], [], [(0, 4, 6, 2), (3, 2, 6, 7), (7, 6, 4, 5), (5, 1, 3, 7), (1, 0, 2, 3), (5, 4, 0, 1)])
_uv = me_cube_092.uv_layers.new(name='UVMap')
_uv.uv.foreach_set('vector', [0.01244, 0.01733, 0.9797, 0.01733, 0.9797, 0.9983, 0.01244, 0.9983, 0.375, 0.75, 0.625, 0.75, 0.625, 1.0, 0.375, 1.0, 0.375, 0.0, 0.625, 0.0, 0.625, 0.25, 0.375, 0.25, 0.125, 0.5, 0.375, 0.5, 0.375, 0.75, 0.125, 0.75, 0.375, 0.5, 0.625, 0.5, 0.625, 0.75, 0.375, 0.75, 0.375, 0.25, 0.625, 0.25, 0.625, 0.5, 0.375, 0.5])
me_cube_092.materials.append(mat_material_104)
me_cube_092.use_remesh_preserve_volume = False
me_cube_092.use_remesh_preserve_attributes = False
me_cube_092.use_mirror_vertex_groups = False
me_cube_092.update()
me_cube_093 = bpy.data.meshes.new('Cube.093')
me_cube_093.from_pydata([(0.1181, 172.1, 49.36), (0.1181, 172.1, -0.9878), (0.1181, -31.52, 49.36), (0.1181, -31.52, -0.9878), (-1.0, 172.1, 49.36), (-1.0, 172.1, -0.9878), (-1.0, -31.52, 49.36), (-1.0, -31.52, -0.9878)], [], [(0, 4, 6, 2), (3, 2, 6, 7), (7, 6, 4, 5), (5, 1, 3, 7), (1, 0, 2, 3), (5, 4, 0, 1)])
_uv = me_cube_093.uv_layers.new(name='UVMap')
_uv.uv.foreach_set('vector', [0.01244, 0.01733, 0.9797, 0.01733, 0.9797, 0.9983, 0.01244, 0.9983, 0.375, 0.75, 0.625, 0.75, 0.625, 1.0, 0.375, 1.0, 0.375, 0.0, 0.625, 0.0, 0.625, 0.25, 0.375, 0.25, 0.125, 0.5, 0.375, 0.5, 0.375, 0.75, 0.125, 0.75, 0.375, 0.5, 0.625, 0.5, 0.625, 0.75, 0.375, 0.75, 0.375, 0.25, 0.625, 0.25, 0.625, 0.5, 0.375, 0.5])
me_cube_093.materials.append(mat_material_105)
me_cube_093.use_remesh_preserve_volume = False
me_cube_093.use_remesh_preserve_attributes = False
me_cube_093.use_mirror_vertex_groups = False
me_cube_093.update()
me_event1_029 = bpy.data.meshes.new('event1.029')
me_event1_029.from_pydata([(-1.0, -1.0, 0.0), (1.0, -1.0, 0.0), (-1.0, 1.0, 0.0), (1.0, 1.0, 0.0)], [], [(0, 1, 3, 2)])
_uv = me_event1_029.uv_layers.new(name='UV 맵')
_uv.uv.foreach_set('vector', [0.0, 0.0, 1.0, 0.0, 1.0, 1.0, 0.0, 1.0])
me_event1_029.use_remesh_fix_poles = True
me_event1_029.use_remesh_preserve_attributes = False
me_event1_029.update()
me_cube_001 = bpy.data.meshes.new('Cube.001')
me_cube_001.from_pydata([(0.1181, 30.17, 52.45), (0.1181, 30.17, -0.9878), (0.1181, -72.08, 52.45), (0.1181, -72.08, -0.9878), (-1.0, 30.17, 52.45), (-1.0, 30.17, -0.9878), (-1.0, -72.08, 52.45), (-1.0, -72.08, -0.9878)], [], [(0, 4, 6, 2), (3, 2, 6, 7), (7, 6, 4, 5), (5, 1, 3, 7), (1, 0, 2, 3), (5, 4, 0, 1)])
_uv = me_cube_001.uv_layers.new(name='UVMap')
_uv.uv.foreach_set('vector', [0.01244, 0.01733, 0.9797, 0.01733, 0.9797, 0.9983, 0.01244, 0.9983, 0.375, 0.75, 0.625, 0.75, 0.625, 1.0, 0.375, 1.0, 0.375, 0.0, 0.625, 0.0, 0.625, 0.25, 0.375, 0.25, 0.125, 0.5, 0.375, 0.5, 0.375, 0.75, 0.125, 0.75, 0.375, 0.5, 0.625, 0.5, 0.625, 0.75, 0.375, 0.75, 0.375, 0.25, 0.625, 0.25, 0.625, 0.5, 0.375, 0.5])
me_cube_001.materials.append(mat_material_106)
me_cube_001.use_remesh_preserve_volume = False
me_cube_001.use_remesh_preserve_attributes = False
me_cube_001.use_mirror_vertex_groups = False
me_cube_001.update()
me_event1_001 = bpy.data.meshes.new('event1.001')
me_event1_001.from_pydata([(-1.0, -1.0, 0.0), (1.0, -1.0, 0.0), (-1.0, 1.0, 0.0), (1.0, 1.0, 0.0)], [], [(0, 1, 3, 2)])
_uv = me_event1_001.uv_layers.new(name='UV 맵')
_uv.uv.foreach_set('vector', [0.0, 0.0, 1.0, 0.0, 1.0, 1.0, 0.0, 1.0])
me_event1_001.use_remesh_fix_poles = True
me_event1_001.use_remesh_preserve_attributes = False
me_event1_001.update()
me_ext = bpy.data.meshes.new('ext')
me_ext.from_pydata([(-1.0, -1.0, 0.0), (1.0, -1.0, 0.0), (-1.0, 1.0, 0.0), (1.0, 1.0, 0.0)], [], [(0, 1, 3, 2)])
_uv = me_ext.uv_layers.new(name='UV 맵')
_uv.uv.foreach_set('vector', [0.0, 0.0, 1.0, 0.0, 1.0, 1.0, 0.0, 1.0])
me_ext.use_remesh_fix_poles = True
me_ext.use_remesh_preserve_attributes = False
me_ext.update()
me_event1_030 = bpy.data.meshes.new('event1.030')
me_event1_030.from_pydata([(-1.0, -1.0, 0.0), (1.0, -1.0, 0.0), (-1.0, 1.0, 0.0), (1.0, 1.0, 0.0)], [], [(0, 1, 3, 2)])
_uv = me_event1_030.uv_layers.new(name='UV 맵')
_uv.uv.foreach_set('vector', [0.0, 0.0, 1.0, 0.0, 1.0, 1.0, 0.0, 1.0])
me_event1_030.use_remesh_fix_poles = True
me_event1_030.use_remesh_preserve_attributes = False
me_event1_030.update()
me_cube_002 = bpy.data.meshes.new('Cube.002')
me_cube_002.from_pydata([(0.1181, 332.1, 7.326), (0.1181, 332.1, 6.152), (0.1181, -103.0, 7.326), (0.1181, -103.0, 6.152), (-43.45, 332.1, 7.326), (-43.45, 332.1, 6.152), (-43.45, -103.0, 7.326), (-43.45, -103.0, 6.152)], [], [(0, 4, 6, 2), (3, 2, 6, 7), (7, 6, 4, 5), (5, 1, 3, 7), (1, 0, 2, 3), (5, 4, 0, 1)])
_uv = me_cube_002.uv_layers.new(name='UVMap')
_uv.uv.foreach_set('vector', [0.01244, 0.01733, 0.9797, 0.01733, 0.9797, 0.9983, 0.01244, 0.9983, 0.375, 0.75, 0.625, 0.75, 0.625, 1.0, 0.375, 1.0, 0.375, 0.0, 0.625, 0.0, 0.625, 0.25, 0.375, 0.25, 0.125, 0.5, 0.375, 0.5, 0.375, 0.75, 0.125, 0.75, 0.375, 0.5, 0.625, 0.5, 0.625, 0.75, 0.375, 0.75, 0.375, 0.25, 0.625, 0.25, 0.625, 0.5, 0.375, 0.5])
me_cube_002.materials.append(mat_material_107)
me_cube_002.use_remesh_preserve_volume = False
me_cube_002.use_remesh_preserve_attributes = False
me_cube_002.use_mirror_vertex_groups = False
me_cube_002.update()
me_event1_031 = bpy.data.meshes.new('event1.031')
me_event1_031.from_pydata([(-1.0, -1.0, 0.0), (1.0, -1.0, 0.0), (-1.0, 1.0, 0.0), (1.0, 1.0, 0.0)], [], [(0, 1, 3, 2)])
_uv = me_event1_031.uv_layers.new(name='UV 맵')
_uv.uv.foreach_set('vector', [0.0, 0.0, 1.0, 0.0, 1.0, 1.0, 0.0, 1.0])
me_event1_031.use_remesh_fix_poles = True
me_event1_031.use_remesh_preserve_attributes = False
me_event1_031.update()

# ---- objects
ob_cube_003 = bpy.data.objects.new('Cube.003', me_cube_004)
ob_cube_001 = bpy.data.objects.new('Cube.001', me_cube_061)
ob_cube_002 = bpy.data.objects.new('Cube.002', me_cube_062)
ob_cube_004 = bpy.data.objects.new('Cube.004', me_cube_063)
ob_cube_005 = bpy.data.objects.new('Cube.005', me_cube_064)
ob_mv1 = bpy.data.objects.new('mv1', me_mv1)
ob_event1 = bpy.data.objects.new('event1', me_event1)
ob_enforcer1 = bpy.data.objects.new('enforcer1', me_event1_002)
ob_enforcer1_001 = bpy.data.objects.new('enforcer1.001', me_event1_003)
ob_cube_006 = bpy.data.objects.new('Cube.006', me_cube_065)
ob_cube_007 = bpy.data.objects.new('Cube.007', me_cube_066)
ob_cube_008 = bpy.data.objects.new('Cube.008', me_cube_067)
ob_cube_009 = bpy.data.objects.new('Cube.009', me_cube_069)
ob_cube_010 = bpy.data.objects.new('Cube.010', me_cube_070)
ob_mv2 = bpy.data.objects.new('mv2', me_mv2)
ob_ev2 = bpy.data.objects.new('ev2', me_ev2)
ob_cube_011 = bpy.data.objects.new('Cube.011', me_cube_071)
ob_cube_012 = bpy.data.objects.new('Cube.012', me_cube_072)
ob_cube_013 = bpy.data.objects.new('Cube.013', me_cube_073)
ob_cube_014 = bpy.data.objects.new('Cube.014', me_cube_074)
ob_cube_015 = bpy.data.objects.new('Cube.015', me_cube_075)
ob_cube_016 = bpy.data.objects.new('Cube.016', me_cube_076)
ob_cube_017 = bpy.data.objects.new('Cube.017', me_cube_077)
ob_cube_018 = bpy.data.objects.new('Cube.018', me_cube_078)
ob_cube_019 = bpy.data.objects.new('Cube.019', me_cube_079)
ob_cube_020 = bpy.data.objects.new('Cube.020', me_cube_080)
ob_enforcer1_002 = bpy.data.objects.new('enforcer1.002', me_event1_004)
ob_enforcer1_003 = bpy.data.objects.new('enforcer1.003', me_event1_005)
ob_deathknight1_002 = bpy.data.objects.new('deathknight1.002', me_event1_006)
ob_knight0 = bpy.data.objects.new('knight0', me_event1_007)
ob_rocketl1 = bpy.data.objects.new('rocketl1', me_event1_008)
ob_cube_021 = bpy.data.objects.new('Cube.021', me_cube_081)
ob_cube_022 = bpy.data.objects.new('Cube.022', me_cube_082)
ob_cube_023 = bpy.data.objects.new('Cube.023', me_cube_083)
ob_cube_024 = bpy.data.objects.new('Cube.024', me_cube_084)
ob_enforcer1_004 = bpy.data.objects.new('enforcer1.004', me_event1_009)
ob_enforcer1_005 = bpy.data.objects.new('enforcer1.005', me_event1_010)
ob_deathknight2 = bpy.data.objects.new('deathknight2', me_event1_011)
ob_grunt1 = bpy.data.objects.new('grunt1', me_event1_012)
ob_grunt1_001 = bpy.data.objects.new('grunt1.001', me_event1_013)
ob_enforcer1_006 = bpy.data.objects.new('enforcer1.006', me_event1_014)
ob_enforcer1_007 = bpy.data.objects.new('enforcer1.007', me_event1_015)
ob_knight1 = bpy.data.objects.new('knight1', me_event1_016)
ob_knight2 = bpy.data.objects.new('knight2', me_event1_017)
ob_ammob1 = bpy.data.objects.new('ammob1', me_event1_018)
ob_ammob1_001 = bpy.data.objects.new('ammob1.001', me_event1_019)
ob_cube_025 = bpy.data.objects.new('Cube.025', me_cube_085)
ob_ammob1_002 = bpy.data.objects.new('ammob1.002', me_event1_020)
ob_ammob1_003 = bpy.data.objects.new('ammob1.003', me_event1_021)
ob_cube_026 = bpy.data.objects.new('Cube.026', me_cube_086)
ob_cube_027 = bpy.data.objects.new('Cube.027', me_cube_087)
ob_cube_028 = bpy.data.objects.new('Cube.028', me_cube_088)
ob_cube_029 = bpy.data.objects.new('Cube.029', me_cube_089)
ob_enforcer1_008 = bpy.data.objects.new('enforcer1.008', me_event1_022)
ob_enforcer1_009 = bpy.data.objects.new('enforcer1.009', me_event1_023)
ob_deathknight9 = bpy.data.objects.new('deathknight9', me_event1_024)
ob_knight2_002 = bpy.data.objects.new('knight2.002', me_event1_025)
ob_thunderbolt1 = bpy.data.objects.new('thunderbolt1', me_event1_026)
ob_enforcer1_010 = bpy.data.objects.new('enforcer1.010', me_event1_027)
ob_cube_030 = bpy.data.objects.new('Cube.030', me_cube_090)
ob_cube_031 = bpy.data.objects.new('Cube.031', me_cube_091)
ob_cube_032 = bpy.data.objects.new('Cube.032', me_cube_092)
ob_cube_033 = bpy.data.objects.new('Cube.033', me_cube_093)
ob_shambler1 = bpy.data.objects.new('shambler1', me_event1_029)
ob_cube_034 = bpy.data.objects.new('Cube.034', me_cube_001)
ob_shambler1_001 = bpy.data.objects.new('shambler1.001', me_event1_001)
ob_ext = bpy.data.objects.new('ext', me_ext)
ob_knight2_001 = bpy.data.objects.new('knight2.001', me_event1_030)
ob_cube_035 = bpy.data.objects.new('Cube.035', me_cube_002)
ob_healthbox1 = bpy.data.objects.new('healthbox1', me_event1_031)

# ---- transforms, parenting, visibility, modifiers, constraints
ob_cube_003.location = (-17.27, 20.01, 0.2694)
ob_cube_003.scale = (1.0, 0.5, 1.0)
ob_cube_003.lock_rotations_4d = False
ob_cube_003.empty_display_type = 'ARROWS'
ob_cube_003.lineart.crease_threshold = 0.0
ob_cube_001.location = (0.2365, 15.83, 0.2694)
ob_cube_001.rotation_euler = (0.0, 1.571, 0.0)
ob_cube_001.lock_rotations_4d = False
ob_cube_001.empty_display_type = 'ARROWS'
ob_cube_001.lineart.crease_threshold = 0.0
ob_cube_002.location = (-17.27, -2.825, 0.2694)
ob_cube_002.scale = (1.0, 0.5, 1.0)
ob_cube_002.lock_rotations_4d = False
ob_cube_002.empty_display_type = 'ARROWS'
ob_cube_002.lineart.crease_threshold = 0.0
ob_cube_004.location = (-17.78, 4.826, 0.2694)
ob_cube_004.scale = (1.0, 0.2378, 1.0)
ob_cube_004.lock_rotations_4d = False
ob_cube_004.empty_display_type = 'ARROWS'
ob_cube_004.lineart.crease_threshold = 0.0
ob_cube_005.location = (-17.8, 4.826, 16.17)
ob_cube_005.scale = (1.0, 0.2378, 1.0)
ob_cube_005.lock_rotations_4d = False
ob_cube_005.empty_display_type = 'ARROWS'
ob_cube_005.lineart.crease_threshold = 0.0
ob_mv1.location = (-9.078, 4.826, 0.2694)
ob_mv1.scale = (1.0, 0.2378, 1.0)
ob_mv1.lock_rotations_4d = False
ob_mv1.empty_display_type = 'ARROWS'
ob_mv1.lineart.crease_threshold = 0.0
ob_event1.location = (-15.48, -0.185, 0.681)
ob_enforcer1.location = (-31.33, -13.11, 7.309)
ob_enforcer1_001.location = (-31.33, 12.05, 7.309)
ob_cube_006.location = (-48.46, 21.18, 0.2694)
ob_cube_006.rotation_euler = (0.0, 0.0, 1.571)
ob_cube_006.lock_rotations_4d = False
ob_cube_006.empty_display_type = 'ARROWS'
ob_cube_006.lineart.crease_threshold = 0.0
ob_cube_007.location = (-48.46, -20.02, 0.2694)
ob_cube_007.rotation_euler = (0.0, 0.0, 1.571)
ob_cube_007.lock_rotations_4d = False
ob_cube_007.empty_display_type = 'ARROWS'
ob_cube_007.lineart.crease_threshold = 0.0
ob_cube_008.location = (-50.76, 20.01, 0.2694)
ob_cube_008.scale = (1.0, 0.5, 1.0)
ob_cube_008.lock_rotations_4d = False
ob_cube_008.empty_display_type = 'ARROWS'
ob_cube_008.lineart.crease_threshold = 0.0
ob_cube_009.location = (-45.74, 16.89, 0.2694)
ob_cube_009.scale = (0.1856, 0.12, 1.0)
ob_cube_009.lock_rotations_4d = False
ob_cube_009.empty_display_type = 'ARROWS'
ob_cube_009.lineart.crease_threshold = 0.0
ob_cube_010.location = (-45.74, -9.708, 0.2694)
ob_cube_010.scale = (0.1856, 0.12, 1.0)
ob_cube_010.lock_rotations_4d = False
ob_cube_010.empty_display_type = 'ARROWS'
ob_cube_010.lineart.crease_threshold = 0.0
ob_mv2.location = (-45.74, 0.6434, 0.2694)
ob_mv2.scale = (0.1856, -0.03787, 1.0)
ob_mv2.lock_rotations_4d = False
ob_mv2.empty_display_type = 'ARROWS'
ob_mv2.lineart.crease_threshold = 0.0
ob_ev2.location = (-44.63, -0.185, 5.709)
ob_cube_011.location = (-51.05, 4.826, 30.78)
ob_cube_011.scale = (1.0, 0.2378, 1.0)
ob_cube_011.lock_rotations_4d = False
ob_cube_011.empty_display_type = 'ARROWS'
ob_cube_011.lineart.crease_threshold = 0.0
ob_cube_012.location = (-93.13, -5.073, 37.49)
ob_cube_012.rotation_euler = (0.0, 0.0, 1.571)
ob_cube_012.scale = (1.0, 0.4776, 0.295)
ob_cube_012.lock_rotations_4d = False
ob_cube_012.empty_display_type = 'ARROWS'
ob_cube_012.lineart.crease_threshold = 0.0
ob_cube_013.location = (-93.13, 5.554, 37.49)
ob_cube_013.rotation_euler = (0.0, 0.0, 1.571)
ob_cube_013.scale = (1.0, 0.4776, 0.295)
ob_cube_013.lock_rotations_4d = False
ob_cube_013.empty_display_type = 'ARROWS'
ob_cube_013.lineart.crease_threshold = 0.0
ob_cube_014.location = (-109.9, 9.179, 37.49)
ob_cube_014.scale = (1.0, 0.4776, 0.295)
ob_cube_014.lock_rotations_4d = False
ob_cube_014.empty_display_type = 'ARROWS'
ob_cube_014.lineart.crease_threshold = 0.0
ob_cube_015.location = (-101.4, 20.11, 37.49)
ob_cube_015.scale = (1.0, 0.4776, 0.295)
ob_cube_015.lock_rotations_4d = False
ob_cube_015.empty_display_type = 'ARROWS'
ob_cube_015.lineart.crease_threshold = 0.0
ob_cube_016.location = (-78.56, 20.11, 37.49)
ob_cube_016.scale = (1.0, 0.4776, 0.295)
ob_cube_016.lock_rotations_4d = False
ob_cube_016.empty_display_type = 'ARROWS'
ob_cube_016.lineart.crease_threshold = 0.0
ob_cube_017.location = (-78.56, -23.06, 37.49)
ob_cube_017.scale = (1.0, 0.4776, 0.295)
ob_cube_017.lock_rotations_4d = False
ob_cube_017.empty_display_type = 'ARROWS'
ob_cube_017.lineart.crease_threshold = 0.0
ob_cube_018.location = (-79.0, 48.31, 44.97)
ob_cube_018.scale = (1.0, 0.2378, 1.0)
ob_cube_018.lock_rotations_4d = False
ob_cube_018.empty_display_type = 'ARROWS'
ob_cube_018.lineart.crease_threshold = 0.0
ob_cube_019.location = (-137.6, 20.11, 37.49)
ob_cube_019.scale = (1.0, 0.4776, 0.295)
ob_cube_019.lock_rotations_4d = False
ob_cube_019.empty_display_type = 'ARROWS'
ob_cube_019.lineart.crease_threshold = 0.0
ob_cube_020.location = (-125.1, 24.1, 37.49)
ob_cube_020.rotation_euler = (0.0, 0.0, 1.571)
ob_cube_020.scale = (1.0, 0.4776, 0.295)
ob_cube_020.lock_rotations_4d = False
ob_cube_020.empty_display_type = 'ARROWS'
ob_cube_020.lineart.crease_threshold = 0.0
ob_enforcer1_002.location = (-71.99, 12.05, 37.35)
ob_enforcer1_003.location = (-71.99, -10.23, 37.35)
ob_deathknight1_002.location = (-73.02, 0.7871, 37.16)
ob_knight0.location = (-97.47, 0.7871, 37.16)
ob_rocketl1.location = (-104.9, 0.7871, 37.16)
ob_cube_021.location = (-77.36, 39.46, 29.55)
ob_cube_021.scale = (0.4653, 0.1371, 1.0)
ob_cube_021.lock_rotations_4d = False
ob_cube_021.empty_display_type = 'ARROWS'
ob_cube_021.lineart.crease_threshold = 0.0
ob_cube_022.location = (-111.2, 39.46, 29.55)
ob_cube_022.scale = (0.4653, 0.1371, 1.0)
ob_cube_022.lock_rotations_4d = False
ob_cube_022.empty_display_type = 'ARROWS'
ob_cube_022.lineart.crease_threshold = 0.0
ob_cube_023.location = (-93.53, 49.25, 32.8)
ob_cube_023.scale = (0.4653, 0.1371, 1.0)
ob_cube_023.lock_rotations_4d = False
ob_cube_023.empty_display_type = 'ARROWS'
ob_cube_023.lineart.crease_threshold = 0.0
ob_cube_024.location = (-99.76, 60.02, 32.8)
ob_cube_024.scale = (0.2162, 0.07565, 1.0)
ob_cube_024.lock_rotations_4d = False
ob_cube_024.empty_display_type = 'ARROWS'
ob_cube_024.lineart.crease_threshold = 0.0
ob_enforcer1_004.location = (-87.71, 39.43, 39.16)
ob_enforcer1_005.location = (-128.5, 39.43, 39.16)
ob_deathknight2.location = (-107.8, 39.43, 39.16)
ob_grunt1.location = (-133.6, 32.62, 39.16)
ob_grunt1_001.location = (-133.6, 40.9, 39.16)
ob_enforcer1_006.location = (-86.81, 45.93, 39.16)
ob_enforcer1_007.location = (-86.81, 38.03, 39.16)
ob_knight1.location = (-97.99, 52.15, 39.16)
ob_knight2.location = (-118.7, 50.23, 39.16)
ob_ammob1.location = (-104.9, 4.418, 37.16)
ob_ammob1_001.location = (-104.9, 8.031, 37.16)
ob_cube_025.location = (-93.53, 72.21, 32.8)
ob_cube_025.scale = (0.4653, 0.1371, 1.0)
ob_cube_025.lock_rotations_4d = False
ob_cube_025.empty_display_type = 'ARROWS'
ob_cube_025.lineart.crease_threshold = 0.0
ob_ammob1_002.location = (-106.4, 75.96, 39.96)
ob_ammob1_003.location = (-106.4, 79.3, 39.96)
ob_cube_026.location = (-121.4, 71.13, 37.49)
ob_cube_026.scale = (1.0, 0.4776, 0.295)
ob_cube_026.lock_rotations_4d = False
ob_cube_026.empty_display_type = 'ARROWS'
ob_cube_026.lineart.crease_threshold = 0.0
ob_cube_027.location = (-66.98, 118.0, 37.49)
ob_cube_027.rotation_euler = (0.0, 0.0, 1.571)
ob_cube_027.scale = (1.0, 0.4776, 0.295)
ob_cube_027.lock_rotations_4d = False
ob_cube_027.empty_display_type = 'ARROWS'
ob_cube_027.lineart.crease_threshold = 0.0
ob_cube_028.location = (-48.88, 117.8, 32.8)
ob_cube_028.rotation_euler = (0.0, 0.0, 1.571)
ob_cube_028.scale = (0.4653, 0.1371, 1.0)
ob_cube_028.lock_rotations_4d = False
ob_cube_028.empty_display_type = 'ARROWS'
ob_cube_028.lineart.crease_threshold = 0.0
ob_cube_029.location = (-57.0, 98.18, 37.49)
ob_cube_029.rotation_euler = (0.0, 0.0, 1.571)
ob_cube_029.scale = (1.0, 0.3209, 0.295)
ob_cube_029.lock_rotations_4d = False
ob_cube_029.empty_display_type = 'ARROWS'
ob_cube_029.lineart.crease_threshold = 0.0
ob_enforcer1_008.location = (-75.29, 103.7, 39.31)
ob_enforcer1_009.location = (-75.29, 109.9, 39.31)
ob_deathknight9.location = (-63.67, 107.6, 39.16)
ob_knight2_002.location = (-63.67, 102.8, 39.16)
ob_thunderbolt1.location = (-45.91, 91.83, 39.16)
ob_enforcer1_010.location = (-39.2, 109.9, 39.31)
ob_cube_030.location = (23.89, 90.92, 32.74)
ob_cube_030.scale = (1.0, 0.2378, 1.0)
ob_cube_030.lock_rotations_4d = False
ob_cube_030.empty_display_type = 'ARROWS'
ob_cube_030.lineart.crease_threshold = 0.0
ob_cube_031.location = (22.96, 20.01, 0.2694)
ob_cube_031.scale = (1.0, 0.5, 1.0)
ob_cube_031.lock_rotations_4d = False
ob_cube_031.empty_display_type = 'ARROWS'
ob_cube_031.lineart.crease_threshold = 0.0
ob_cube_032.location = (-36.28, 35.74, 37.49)
ob_cube_032.scale = (1.0, 0.4776, 0.295)
ob_cube_032.lock_rotations_4d = False
ob_cube_032.empty_display_type = 'ARROWS'
ob_cube_032.lineart.crease_threshold = 0.0
ob_cube_033.location = (22.23, 35.74, 37.49)
ob_cube_033.scale = (1.0, 0.4776, 0.295)
ob_cube_033.lock_rotations_4d = False
ob_cube_033.empty_display_type = 'ARROWS'
ob_cube_033.lineart.crease_threshold = 0.0
ob_shambler1.location = (-29.3, 81.19, 39.31)
ob_cube_034.location = (-23.22, 69.09, 0.2694)
ob_cube_034.rotation_euler = (0.0, 0.0, 1.571)
ob_cube_034.scale = (1.0, 0.4542, 1.0)
ob_cube_034.lock_rotations_4d = False
ob_cube_034.empty_display_type = 'ARROWS'
ob_cube_034.lineart.crease_threshold = 0.0
ob_shambler1_001.location = (-11.46, 46.33, 39.31)
ob_ext.location = (-16.11, 28.99, 40.07)
ob_knight2_001.location = (-133.7, 67.2, 39.43)
ob_cube_035.location = (-45.2, 94.09, 32.8)
ob_cube_035.rotation_euler = (0.0, 0.0, 1.571)
ob_cube_035.scale = (0.07723, 0.007898, 1.0)
ob_cube_035.lock_rotations_4d = False
ob_cube_035.empty_display_type = 'ARROWS'
ob_cube_035.lineart.crease_threshold = 0.0
ob_healthbox1.location = (-92.94, -0.9589, 37.16)

# ---- collection membership
col_collection.objects.link(ob_cube_003)
col_collection.objects.link(ob_cube_001)
col_collection.objects.link(ob_cube_002)
col_collection.objects.link(ob_cube_004)
col_collection.objects.link(ob_cube_005)
col_collection.objects.link(ob_mv1)
col_collection.objects.link(ob_event1)
col_collection.objects.link(ob_enforcer1)
col_collection.objects.link(ob_enforcer1_001)
col_collection.objects.link(ob_cube_006)
col_collection.objects.link(ob_cube_007)
col_collection.objects.link(ob_cube_008)
col_collection.objects.link(ob_cube_009)
col_collection.objects.link(ob_cube_010)
col_collection.objects.link(ob_mv2)
col_collection.objects.link(ob_ev2)
col_collection.objects.link(ob_cube_011)
col_collection.objects.link(ob_cube_012)
col_collection.objects.link(ob_cube_013)
col_collection.objects.link(ob_cube_014)
col_collection.objects.link(ob_cube_015)
col_collection.objects.link(ob_cube_016)
col_collection.objects.link(ob_cube_017)
col_collection.objects.link(ob_cube_018)
col_collection.objects.link(ob_cube_019)
col_collection.objects.link(ob_cube_020)
col_collection.objects.link(ob_enforcer1_002)
col_collection.objects.link(ob_enforcer1_003)
col_collection.objects.link(ob_deathknight1_002)
col_collection.objects.link(ob_knight0)
col_collection.objects.link(ob_rocketl1)
col_collection.objects.link(ob_cube_021)
col_collection.objects.link(ob_cube_022)
col_collection.objects.link(ob_cube_023)
col_collection.objects.link(ob_cube_024)
col_collection.objects.link(ob_enforcer1_004)
col_collection.objects.link(ob_enforcer1_005)
col_collection.objects.link(ob_deathknight2)
col_collection.objects.link(ob_grunt1)
col_collection.objects.link(ob_grunt1_001)
col_collection.objects.link(ob_enforcer1_006)
col_collection.objects.link(ob_enforcer1_007)
col_collection.objects.link(ob_knight1)
col_collection.objects.link(ob_knight2)
col_collection.objects.link(ob_ammob1)
col_collection.objects.link(ob_ammob1_001)
col_collection.objects.link(ob_cube_025)
col_collection.objects.link(ob_ammob1_002)
col_collection.objects.link(ob_ammob1_003)
col_collection.objects.link(ob_cube_026)
col_collection.objects.link(ob_cube_027)
col_collection.objects.link(ob_cube_028)
col_collection.objects.link(ob_cube_029)
col_collection.objects.link(ob_enforcer1_008)
col_collection.objects.link(ob_enforcer1_009)
col_collection.objects.link(ob_deathknight9)
col_collection.objects.link(ob_knight2_002)
col_collection.objects.link(ob_thunderbolt1)
col_collection.objects.link(ob_enforcer1_010)
col_collection.objects.link(ob_cube_030)
col_collection.objects.link(ob_cube_031)
col_collection.objects.link(ob_cube_032)
col_collection.objects.link(ob_cube_033)
col_collection.objects.link(ob_shambler1)
col_collection.objects.link(ob_cube_034)
col_collection.objects.link(ob_shambler1_001)
col_collection.objects.link(ob_ext)
col_collection.objects.link(ob_knight2_001)
col_collection.objects.link(ob_cube_035)
col_collection.objects.link(ob_healthbox1)

# ---- scene / render settings (as saved in the file)
scene.frame_start = 1; scene.frame_end = 250; scene.frame_set(1)
scene.render.engine = 'BLENDER_EEVEE_NEXT'
scene.cycles.sampling_pattern = 'TABULATED_SOBOL'
scene.cycles.use_light_tree = False
scene.view_settings.view_transform = 'Filmic'
bpy.context.view_layer.update()

# ---- added for rendering (the .blend has no active camera and no usable light): camera, sun
cam_auto = bpy.data.cameras.new('AutoCamera')
cam_auto.lens = 50.0
cam_auto.sensor_width = 36.0
cam_auto.clip_end = 3917.93
ob_auto_camera = bpy.data.objects.new('AutoCamera', cam_auto)
scene.collection.objects.link(ob_auto_camera)
ob_auto_camera.location = (164.188, -223.302, 204.596)
ob_auto_camera.rotation_euler = (1.09748, -7.21219e-08, 0.694738)
scene.camera = ob_auto_camera
light_auto_sun = bpy.data.lights.new('AutoSun', 'SUN')
light_auto_sun.energy = 3.0
light_auto_sun.angle = 0.0523599
ob_auto_sun = bpy.data.objects.new('AutoSun', light_auto_sun)
scene.collection.objects.link(ob_auto_sun)
ob_auto_sun.rotation_euler = (0.872665, 0.174533, 0.523599)
bpy.context.view_layer.update()

